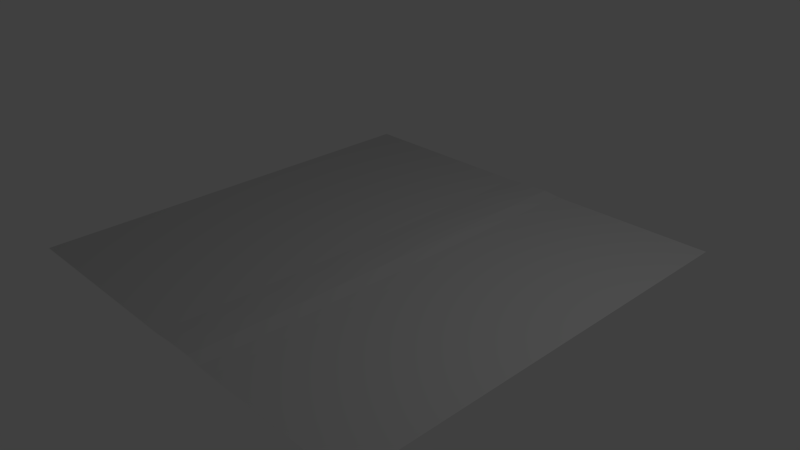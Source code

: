 # Source: carpet.blend  (saved by Blender 2.70.0; exported with 4.5.12 LTS)
import bpy
from mathutils import Matrix  # noqa: F401  (used for matrix-valued properties, if any)

bpy.ops.wm.read_factory_settings(use_empty=True)
scene = bpy.context.scene
scene.name = 'Scene'

# ---- collections
col_collection_1 = bpy.data.collections.new('Collection 1'); scene.collection.children.link(col_collection_1)

# ---- materials (node trees are filled in below, after node groups)
mat_tappeto = bpy.data.materials.new('tappeto')
mat_tappeto.alpha_threshold = 0.0
mat_tappeto.use_transparent_shadow = False
mat_tappeto.diffuse_color = (0.5882, 0.5882, 0.5882, 1.0)
mat_tappeto.specular_color = (0.898, 0.898, 0.898)
mat_tappeto.roughness = 0.5
mat_tappeto.line_color = (0.0, 0.0, 0.0, 1.0)

# ---- material node trees

# ---- world
world_world = bpy.data.worlds.new('World'); scene.world = world_world
world_world.color = (0.05088, 0.05088, 0.05088)
world_world.use_sun_shadow = False
world_world.sun_shadow_jitter_overblur = 0.0
world_world.cycles.sampling_method = 'MANUAL'
world_world.cycles.sample_map_resolution = 256

# ---- cameras
cam_camera = bpy.data.cameras.new('Camera')
cam_camera.clip_end = 100.0
cam_camera.lens = 35.0
cam_camera.sensor_width = 32.0
cam_camera.sensor_height = 18.0
cam_camera.ortho_scale = 7.314
cam_camera.dof.focus_distance = 0.0
cam_camera.dof.aperture_fstop = 128.0

# ---- lights
light_lamp = bpy.data.lights.new('Lamp', 'POINT')
light_lamp.transmission_factor = 0.0
light_lamp.cutoff_distance = 30.0
light_lamp.energy = 100.0
light_lamp.shadow_buffer_clip_start = 1.001
light_lamp.shadow_soft_size = 0.1
light_lamp.shadow_maximum_resolution = 0.006
light_lamp.use_absolute_resolution = True
light_lamp.cycles.use_multiple_importance_sampling = False

# ---- meshes
me_plane06 = bpy.data.meshes.new('Plane06')
me_plane06.from_pydata([(-70.0, -40.0, 0.0), (-65.0, -40.0, 0.0), (-60.0, -40.0, 0.0), (-55.0, -40.0, 0.0), (-50.0, -40.0, 0.0), (-45.0, -40.0, 0.0), (-40.0, -40.0, 0.0), (-35.0, -40.0, 0.0), (-30.0, -40.0, 0.0), (-25.0, -40.0, 0.0), (-20.0, -40.0, 0.0), (-15.0, -40.0, 0.0), (-10.0, -40.0, 0.0), (-5.0, -40.0, 0.0), (0.0, -40.0, 0.3641), (5.0, -40.0, 0.5641), (10.0, -40.0, 0.6641), (15.0, -40.0, 0.1), (20.0, -40.0, 0.0), (25.0, -40.0, 0.0), (30.0, -40.0, 0.0), (35.0, -40.0, 0.0), (40.0, -40.0, 0.0), (45.0, -40.0, 0.0), (50.0, -40.0, 0.0), (55.0, -40.0, 0.0), (60.0, -40.0, 0.0), (65.0, -40.0, 0.0), (70.0, -40.0, 0.0), (-70.0, -35.0, 0.0), (-65.0, -35.0, 0.0), (-60.0, -35.0, 0.0), (-55.0, -35.0, 0.0), (-50.0, -35.0, 0.0), (-45.0, -35.0, 0.0), (-40.0, -35.0, 0.0), (-35.0, -35.0, 0.0), (-30.0, -35.0, 0.0), (-25.0, -35.0, 0.0), (-20.0, -35.0, 0.0), (-15.0, -35.0, 0.0), (-10.0, -35.0, 0.0), (-5.0, -35.0, 0.0), (0.0, -35.0, 0.3641), (5.0, -35.0, 0.5641), (10.0, -35.0, 0.6641), (15.0, -35.0, 0.1), (20.0, -35.0, 0.0), (25.0, -35.0, 0.0), (30.0, -35.0, 0.0), (35.0, -35.0, 0.0), (40.0, -35.0, 0.0), (45.0, -35.0, 0.0), (50.0, -35.0, 0.0), (55.0, -35.0, 0.0), (60.0, -35.0, 0.0), (65.0, -35.0, 0.0), (70.0, -35.0, 0.0), (-70.0, -30.0, 0.0), (-65.0, -30.0, 0.0), (-60.0, -30.0, 0.0), (-55.0, -30.0, 0.0), (-50.0, -30.0, 0.0), (-45.0, -30.0, 0.0), (-40.0, -30.0, 0.0), (-35.0, -30.0, 0.0), (-30.0, -30.0, 0.0), (-25.0, -30.0, 0.0), (-20.0, -30.0, 0.0), (-15.0, -30.0, 0.0), (-10.0, -30.0, 0.0), (-5.0, -30.0, 0.0), (0.0, -30.0, 0.3641), (5.0, -30.0, 0.5641), (10.0, -30.0, 0.6641), (15.0, -30.0, 0.1), (20.0, -30.0, 0.0), (25.0, -30.0, 0.0), (30.0, -30.0, 0.0), (35.0, -30.0, 0.0), (40.0, -30.0, 0.0), (45.0, -30.0, 0.0), (50.0, -30.0, 0.0), (55.0, -30.0, 0.0), (60.0, -30.0, 0.0), (65.0, -30.0, 0.0), (70.0, -30.0, 0.0), (-70.0, -25.0, 0.0), (-65.0, -25.0, 0.0), (-60.0, -25.0, 0.0), (-55.0, -25.0, 0.0), (-50.0, -25.0, 0.0), (-45.0, -25.0, 0.0), (-40.0, -25.0, 0.0), (-35.0, -25.0, 0.0), (-30.0, -25.0, 0.0), (-25.0, -25.0, 0.0), (-20.0, -25.0, 0.0), (-15.0, -25.0, 0.0), (-10.0, -25.0, 0.0), (-5.0, -25.0, 0.0), (0.0, -25.0, 0.3641), (5.0, -25.0, 0.5641), (10.0, -25.0, 0.6641), (15.0, -25.0, 0.1), (20.0, -25.0, 0.0), (25.0, -25.0, 0.0), (30.0, -25.0, 0.0), (35.0, -25.0, 0.0), (40.0, -25.0, 0.0), (45.0, -25.0, 0.0), (50.0, -25.0, 0.0), (55.0, -25.0, 0.0), (60.0, -25.0, 0.0), (65.0, -25.0, 0.0), (70.0, -25.0, 0.0), (-70.0, -20.0, 0.0), (-65.0, -20.0, 0.0), (-60.0, -20.0, 0.0), (-55.0, -20.0, 0.0), (-50.0, -20.0, 0.0), (-45.0, -20.0, 0.0), (-40.0, -20.0, 0.0), (-35.0, -20.0, 0.0), (-30.0, -20.0, 0.0), (-25.0, -20.0, 0.0), (-20.0, -20.0, 0.0), (-15.0, -20.0, 0.0), (-10.0, -20.0, 0.0), (-5.0, -20.0, 0.0), (0.0, -20.0, 0.3641), (5.0, -20.0, 0.5641), (10.0, -20.0, 0.6641), (15.0, -20.0, 0.1), (20.0, -20.0, 0.0), (25.0, -20.0, 0.0), (30.0, -20.0, 0.0), (35.0, -20.0, 0.0), (40.0, -20.0, 0.0), (45.0, -20.0, 0.0), (50.0, -20.0, 0.0), (55.0, -20.0, 0.0), (60.0, -20.0, 0.0), (65.0, -20.0, 0.0), (70.0, -20.0, 0.0), (-70.0, -15.0, 0.0), (-65.0, -15.0, 0.0), (-60.0, -15.0, 0.0), (-55.0, -15.0, 0.0), (-50.0, -15.0, 0.0), (-45.0, -15.0, 0.0), (-40.0, -15.0, 0.0), (-35.0, -15.0, 0.0), (-30.0, -15.0, 0.0), (-25.0, -15.0, 0.0), (-20.0, -15.0, 0.0), (-15.0, -15.0, 0.0), (-10.0, -15.0, 0.0), (-5.0, -15.0, 0.0), (0.0, -15.0, 0.3641), (5.0, -15.0, 0.5641), (10.0, -15.0, 0.6641), (15.0, -15.0, 0.1), (20.0, -15.0, 0.0), (25.0, -15.0, 0.0), (30.0, -15.0, 0.0), (35.0, -15.0, 0.0), (40.0, -15.0, 0.0), (45.0, -15.0, 0.0), (50.0, -15.0, 0.0), (55.0, -15.0, 0.0), (60.0, -15.0, 0.0), (65.0, -15.0, 0.0), (70.0, -15.0, 0.0), (-70.0, -10.0, 0.0), (-65.0, -10.0, 0.0), (-60.0, -10.0, 0.0), (-55.0, -10.0, 0.0), (-50.0, -10.0, 0.0), (-45.0, -10.0, 0.0), (-40.0, -10.0, 0.0), (-35.0, -10.0, 0.0), (-30.0, -10.0, 0.0), (-25.0, -10.0, 0.0), (-20.0, -10.0, 0.0), (-15.0, -10.0, 0.0), (-10.0, -10.0, 0.0), (-5.0, -10.0, 0.0), (0.0, -10.0, 0.3641), (5.0, -10.0, 0.5641), (10.0, -10.0, 0.6641), (15.0, -10.0, 0.1), (20.0, -10.0, 0.0), (25.0, -10.0, 0.0), (30.0, -10.0, 0.0), (35.0, -10.0, 0.0), (40.0, -10.0, 0.0), (45.0, -10.0, 0.0), (50.0, -10.0, 0.0), (55.0, -10.0, 0.0), (60.0, -10.0, 0.0), (65.0, -10.0, 0.0), (70.0, -10.0, 0.0), (-70.0, -5.0, 0.0), (-65.0, -5.0, 0.0), (-60.0, -5.0, 0.0), (-55.0, -5.0, 0.0), (-50.0, -5.0, 0.0), (-45.0, -5.0, 0.0), (-40.0, -5.0, 0.0), (-35.0, -5.0, 0.0), (-30.0, -5.0, 0.0), (-25.0, -5.0, 0.0), (-20.0, -5.0, 0.0), (-15.0, -5.0, 0.0), (-10.0, -5.0, 0.0), (-5.0, -5.0, 0.0), (0.0, -5.0, 0.3641), (5.0, -5.0, 0.5641), (10.0, -5.0, 0.6641), (15.0, -5.0, 0.1), (20.0, -5.0, 0.0), (25.0, -5.0, 0.0), (30.0, -5.0, 0.0), (35.0, -5.0, 0.0), (40.0, -5.0, 0.0), (45.0, -5.0, 0.0), (50.0, -5.0, 0.0), (55.0, -5.0, 0.0), (60.0, -5.0, 0.0), (65.0, -5.0, 0.0), (70.0, -5.0, 0.0), (-70.0, 0.0, 0.0), (-65.0, 0.0, 0.0), (-60.0, 0.0, 0.0), (-55.0, 0.0, 0.0), (-50.0, 0.0, 0.0), (-45.0, 0.0, 0.0), (-40.0, 0.0, 0.0), (-35.0, 0.0, 0.0), (-30.0, 0.0, 0.0), (-25.0, 0.0, 0.0), (-20.0, 0.0, 0.0), (-15.0, 0.0, 0.0), (-10.0, 0.0, 0.0), (-5.0, 0.0, 0.0), (0.0, 0.0, 0.3641), (5.0, 0.0, 0.5641), (10.0, 0.0, 0.6641), (15.0, 0.0, 0.1), (20.0, 0.0, 0.0), (25.0, 0.0, 0.0), (30.0, 0.0, 0.0), (35.0, 0.0, 0.0), (40.0, 0.0, 0.0), (45.0, 0.0, 0.0), (50.0, 0.0, 0.0), (55.0, 0.0, 0.0), (60.0, 0.0, 0.0), (65.0, 0.0, 0.0), (70.0, 0.0, 0.0), (-70.0, 5.0, 0.0), (-65.0, 5.0, 0.0), (-60.0, 5.0, 0.0), (-55.0, 5.0, 0.0), (-50.0, 5.0, 0.0), (-45.0, 5.0, 0.0), (-40.0, 5.0, 0.0), (-35.0, 5.0, 0.0), (-30.0, 5.0, 0.0), (-25.0, 5.0, 0.0), (-20.0, 5.0, 0.0), (-15.0, 5.0, 0.0), (-10.0, 5.0, 0.0), (-5.0, 5.0, 0.0), (0.0, 5.0, 0.3641), (5.0, 5.0, 0.5641), (10.0, 5.0, 0.6641), (15.0, 5.0, 0.1), (20.0, 5.0, 0.0), (25.0, 5.0, 0.0), (30.0, 5.0, 0.0), (35.0, 5.0, 0.0), (40.0, 5.0, 0.0), (45.0, 5.0, 0.0), (50.0, 5.0, 0.0), (55.0, 5.0, 0.0), (60.0, 5.0, 0.0), (65.0, 5.0, 0.0), (70.0, 5.0, 0.0), (-70.0, 10.0, 0.0), (-65.0, 10.0, 0.0), (-60.0, 10.0, 0.0), (-55.0, 10.0, 0.0), (-50.0, 10.0, 0.0), (-45.0, 10.0, 0.0), (-40.0, 10.0, 0.0), (-35.0, 10.0, 0.0), (-30.0, 10.0, 0.0), (-25.0, 10.0, 0.0), (-20.0, 10.0, 0.0), (-15.0, 10.0, 0.0), (-10.0, 10.0, 0.0), (-5.0, 10.0, 0.0), (0.0, 10.0, 0.3641), (5.0, 10.0, 0.5641), (10.0, 10.0, 0.6641), (15.0, 10.0, 0.1), (20.0, 10.0, 0.0), (25.0, 10.0, 0.0), (30.0, 10.0, 0.0), (35.0, 10.0, 0.0), (40.0, 10.0, 0.0), (45.0, 10.0, 0.0), (50.0, 10.0, 0.0), (55.0, 10.0, 0.0), (60.0, 10.0, 0.0), (65.0, 10.0, 0.0), (70.0, 10.0, 0.0), (-70.0, 15.0, 0.0), (-65.0, 15.0, 0.0), (-60.0, 15.0, 0.0), (-55.0, 15.0, 0.0), (-50.0, 15.0, 0.0), (-45.0, 15.0, 0.0), (-40.0, 15.0, 0.0), (-35.0, 15.0, 0.0), (-30.0, 15.0, 0.0), (-25.0, 15.0, 0.0), (-20.0, 15.0, 0.0), (-15.0, 15.0, 0.0), (-10.0, 15.0, 0.0), (-5.0, 15.0, 0.0), (0.0, 15.0, 0.3641), (5.0, 15.0, 0.5641), (10.0, 15.0, 0.6641), (15.0, 15.0, 0.1), (20.0, 15.0, 0.0), (25.0, 15.0, 0.0), (30.0, 15.0, 0.0), (35.0, 15.0, 0.0), (40.0, 15.0, 0.0), (45.0, 15.0, 0.0), (50.0, 15.0, 0.0), (55.0, 15.0, 0.0), (60.0, 15.0, 0.0), (65.0, 15.0, 0.0), (70.0, 15.0, 0.0), (-70.0, 20.0, 0.0), (-65.0, 20.0, 0.0), (-60.0, 20.0, 0.0), (-55.0, 20.0, 0.0), (-50.0, 20.0, 0.0), (-45.0, 20.0, 0.0), (-40.0, 20.0, 0.0), (-35.0, 20.0, 0.0), (-30.0, 20.0, 0.0), (-25.0, 20.0, 0.0), (-20.0, 20.0, 0.0), (-15.0, 20.0, 0.0), (-10.0, 20.0, 0.0), (-5.0, 20.0, 0.0), (0.0, 20.0, 0.3641), (5.0, 20.0, 0.5641), (10.0, 20.0, 0.6641), (15.0, 20.0, 0.1), (20.0, 20.0, 0.0), (25.0, 20.0, 0.0), (30.0, 20.0, 0.0), (35.0, 20.0, 0.0), (40.0, 20.0, 0.0), (45.0, 20.0, 0.0), (50.0, 20.0, 0.0), (55.0, 20.0, 0.0), (60.0, 20.0, 0.0), (65.0, 20.0, 0.0), (70.0, 20.0, 0.0), (-70.0, 25.0, 0.0), (-65.0, 25.0, 0.0), (-60.0, 25.0, 0.0), (-55.0, 25.0, 0.0), (-50.0, 25.0, 0.0), (-45.0, 25.0, 0.0), (-40.0, 25.0, 0.0), (-35.0, 25.0, 0.0), (-30.0, 25.0, 0.0), (-25.0, 25.0, 0.0), (-20.0, 25.0, 0.0), (-15.0, 25.0, 0.0), (-10.0, 25.0, 0.0), (-5.0, 25.0, 0.0), (0.0, 25.0, 0.3641), (5.0, 25.0, 0.5641), (10.0, 25.0, 0.6641), (15.0, 25.0, 0.1), (20.0, 25.0, 0.0), (25.0, 25.0, 0.0), (30.0, 25.0, 0.0), (35.0, 25.0, 0.0), (40.0, 25.0, 0.0), (45.0, 25.0, 0.0), (50.0, 25.0, 0.0), (55.0, 25.0, 0.0), (60.0, 25.0, 0.0), (65.0, 25.0, 0.0), (70.0, 25.0, 0.0), (-70.0, 30.0, 0.0), (-65.0, 30.0, 0.0), (-60.0, 30.0, 0.0), (-55.0, 30.0, 0.0), (-50.0, 30.0, 0.0), (-45.0, 30.0, 0.0), (-40.0, 30.0, 0.0), (-35.0, 30.0, 0.0), (-30.0, 30.0, 0.0), (-25.0, 30.0, 0.0), (-20.0, 30.0, 0.0), (-15.0, 30.0, 0.0), (-10.0, 30.0, 0.0), (-5.0, 30.0, 0.0), (0.0, 30.0, 0.3641), (5.0, 30.0, 0.5641), (10.0, 30.0, 0.6641), (15.0, 30.0, 0.1), (20.0, 30.0, 0.0), (25.0, 30.0, 0.0), (30.0, 30.0, 0.0), (35.0, 30.0, 0.0), (40.0, 30.0, 0.0), (45.0, 30.0, 0.0), (50.0, 30.0, 0.0), (55.0, 30.0, 0.0), (60.0, 30.0, 0.0), (65.0, 30.0, 0.0), (70.0, 30.0, 0.0), (-70.0, 35.0, 0.0), (-65.0, 35.0, 0.0), (-60.0, 35.0, 0.0), (-55.0, 35.0, 0.0), (-50.0, 35.0, 0.0), (-45.0, 35.0, 0.0), (-40.0, 35.0, 0.0), (-35.0, 35.0, 0.0), (-30.0, 35.0, 0.0), (-25.0, 35.0, 0.0), (-20.0, 35.0, 0.0), (-15.0, 35.0, 0.0), (-10.0, 35.0, 0.0), (-5.0, 35.0, 0.0), (0.0, 35.0, 0.3641), (5.0, 35.0, 0.5641), (10.0, 35.0, 0.6641), (15.0, 35.0, 0.1), (20.0, 35.0, 0.0), (25.0, 35.0, 0.0), (30.0, 35.0, 0.0), (35.0, 35.0, 0.0), (40.0, 35.0, 0.0), (45.0, 35.0, 0.0), (50.0, 35.0, 0.0), (55.0, 35.0, 0.0), (60.0, 35.0, 0.0), (65.0, 35.0, 0.0), (70.0, 35.0, 0.0), (-70.0, 40.0, 0.0), (-65.0, 40.0, 0.0), (-60.0, 40.0, 0.0), (-55.0, 40.0, 0.0), (-50.0, 40.0, 0.0), (-45.0, 40.0, 0.0), (-40.0, 40.0, 0.0), (-35.0, 40.0, 0.0), (-30.0, 40.0, 0.0), (-25.0, 40.0, 0.0), (-20.0, 40.0, 0.0), (-15.0, 40.0, 0.0), (-10.0, 40.0, 0.0), (-5.0, 40.0, 0.0), (0.0, 40.0, 0.3641), (5.0, 40.0, 0.5641), (10.0, 40.0, 0.6641), (15.0, 40.0, 0.1), (20.0, 40.0, 0.0), (25.0, 40.0, 0.0), (30.0, 40.0, 0.0), (35.0, 40.0, 0.0), (40.0, 40.0, 0.0), (45.0, 40.0, 0.0), (50.0, 40.0, 0.0), (55.0, 40.0, 0.0), (60.0, 40.0, 0.0), (65.0, 40.0, 0.0), (70.0, 40.0, 0.0)], [], [(29, 0, 30), (0, 1, 30), (30, 1, 31), (2, 31, 1), (31, 2, 32), (3, 32, 2), (32, 3, 33), (4, 33, 3), (33, 4, 34), (5, 34, 4), (34, 5, 35), (6, 35, 5), (35, 6, 36), (7, 36, 6), (36, 7, 37), (8, 37, 7), (37, 8, 38), (9, 38, 8), (38, 9, 39), (10, 39, 9), (39, 10, 40), (11, 40, 10), (40, 11, 41), (12, 41, 11), (41, 12, 42), (13, 42, 12), (42, 13, 43), (14, 43, 13), (43, 14, 44), (15, 44, 14), (44, 15, 45), (16, 45, 15), (45, 16, 46), (17, 46, 16), (46, 17, 47), (18, 47, 17), (47, 18, 48), (19, 48, 18), (48, 19, 49), (20, 49, 19), (49, 20, 50), (21, 50, 20), (50, 21, 51), (22, 51, 21), (51, 22, 52), (23, 52, 22), (52, 23, 53), (24, 53, 23), (53, 24, 54), (25, 54, 24), (54, 25, 55), (26, 55, 25), (55, 26, 56), (27, 56, 26), (56, 27, 57), (28, 57, 27), (58, 29, 59), (30, 59, 29), (59, 30, 60), (31, 60, 30), (60, 31, 61), (32, 61, 31), (61, 32, 62), (33, 62, 32), (62, 33, 63), (34, 63, 33), (63, 34, 64), (35, 64, 34), (64, 35, 65), (36, 65, 35), (65, 36, 66), (37, 66, 36), (66, 37, 67), (38, 67, 37), (67, 38, 68), (39, 68, 38), (68, 39, 69), (40, 69, 39), (69, 40, 70), (41, 70, 40), (70, 41, 71), (42, 71, 41), (71, 42, 72), (43, 72, 42), (72, 43, 73), (44, 73, 43), (73, 44, 74), (45, 74, 44), (74, 45, 75), (46, 75, 45), (75, 46, 76), (47, 76, 46), (76, 47, 77), (48, 77, 47), (77, 48, 78), (49, 78, 48), (78, 49, 79), (50, 79, 49), (79, 50, 80), (51, 80, 50), (80, 51, 81), (52, 81, 51), (81, 52, 82), (53, 82, 52), (82, 53, 83), (54, 83, 53), (83, 54, 84), (55, 84, 54), (84, 55, 85), (56, 85, 55), (85, 56, 86), (57, 86, 56), (87, 58, 88), (59, 88, 58), (88, 59, 89), (60, 89, 59), (89, 60, 90), (61, 90, 60), (90, 61, 91), (62, 91, 61), (91, 62, 92), (63, 92, 62), (92, 63, 93), (64, 93, 63), (93, 64, 94), (65, 94, 64), (94, 65, 95), (66, 95, 65), (95, 66, 96), (67, 96, 66), (96, 67, 97), (68, 97, 67), (97, 68, 98), (69, 98, 68), (98, 69, 99), (70, 99, 69), (99, 70, 100), (71, 100, 70), (100, 71, 101), (72, 101, 71), (101, 72, 102), (73, 102, 72), (102, 73, 103), (74, 103, 73), (103, 74, 104), (75, 104, 74), (104, 75, 105), (76, 105, 75), (105, 76, 106), (77, 106, 76), (106, 77, 107), (78, 107, 77), (107, 78, 108), (79, 108, 78), (108, 79, 109), (80, 109, 79), (109, 80, 110), (81, 110, 80), (110, 81, 111), (82, 111, 81), (111, 82, 112), (83, 112, 82), (112, 83, 113), (84, 113, 83), (113, 84, 114), (85, 114, 84), (114, 85, 115), (86, 115, 85), (116, 87, 117), (88, 117, 87), (117, 88, 118), (89, 118, 88), (118, 89, 119), (90, 119, 89), (119, 90, 120), (91, 120, 90), (120, 91, 121), (92, 121, 91), (121, 92, 122), (93, 122, 92), (122, 93, 123), (94, 123, 93), (123, 94, 124), (95, 124, 94), (124, 95, 125), (96, 125, 95), (125, 96, 126), (97, 126, 96), (126, 97, 127), (98, 127, 97), (127, 98, 128), (99, 128, 98), (128, 99, 129), (100, 129, 99), (129, 100, 130), (101, 130, 100), (130, 101, 131), (102, 131, 101), (131, 102, 132), (103, 132, 102), (132, 103, 133), (104, 133, 103), (133, 104, 134), (105, 134, 104), (134, 105, 135), (106, 135, 105), (135, 106, 136), (107, 136, 106), (136, 107, 137), (108, 137, 107), (137, 108, 138), (109, 138, 108), (138, 109, 139), (110, 139, 109), (139, 110, 140), (111, 140, 110), (140, 111, 141), (112, 141, 111), (141, 112, 142), (113, 142, 112), (142, 113, 143), (114, 143, 113), (143, 114, 144), (115, 144, 114), (145, 116, 146), (117, 146, 116), (146, 117, 147), (118, 147, 117), (147, 118, 148), (119, 148, 118), (148, 119, 149), (120, 149, 119), (149, 120, 150), (121, 150, 120), (150, 121, 151), (122, 151, 121), (151, 122, 152), (123, 152, 122), (152, 123, 153), (124, 153, 123), (153, 124, 154), (125, 154, 124), (154, 125, 155), (126, 155, 125), (155, 126, 156), (127, 156, 126), (156, 127, 157), (128, 157, 127), (157, 128, 158), (129, 158, 128), (158, 129, 159), (130, 159, 129), (159, 130, 160), (131, 160, 130), (160, 131, 161), (132, 161, 131), (161, 132, 162), (133, 162, 132), (162, 133, 163), (134, 163, 133), (163, 134, 164), (135, 164, 134), (164, 135, 165), (136, 165, 135), (165, 136, 166), (137, 166, 136), (166, 137, 167), (138, 167, 137), (167, 138, 168), (139, 168, 138), (168, 139, 169), (140, 169, 139), (169, 140, 170), (141, 170, 140), (170, 141, 171), (142, 171, 141), (171, 142, 172), (143, 172, 142), (172, 143, 173), (144, 173, 143), (174, 145, 175), (146, 175, 145), (175, 146, 176), (147, 176, 146), (176, 147, 177), (148, 177, 147), (177, 148, 178), (149, 178, 148), (178, 149, 179), (150, 179, 149), (179, 150, 180), (151, 180, 150), (180, 151, 181), (152, 181, 151), (181, 152, 182), (153, 182, 152), (182, 153, 183), (154, 183, 153), (183, 154, 184), (155, 184, 154), (184, 155, 185), (156, 185, 155), (185, 156, 186), (157, 186, 156), (186, 157, 187), (158, 187, 157), (187, 158, 188), (159, 188, 158), (188, 159, 189), (160, 189, 159), (189, 160, 190), (161, 190, 160), (190, 161, 191), (162, 191, 161), (191, 162, 192), (163, 192, 162), (192, 163, 193), (164, 193, 163), (193, 164, 194), (165, 194, 164), (194, 165, 195), (166, 195, 165), (195, 166, 196), (167, 196, 166), (196, 167, 197), (168, 197, 167), (197, 168, 198), (169, 198, 168), (198, 169, 199), (170, 199, 169), (199, 170, 200), (171, 200, 170), (200, 171, 201), (172, 201, 171), (201, 172, 202), (173, 202, 172), (203, 174, 204), (175, 204, 174), (204, 175, 205), (176, 205, 175), (205, 176, 206), (177, 206, 176), (206, 177, 207), (178, 207, 177), (207, 178, 208), (179, 208, 178), (208, 179, 209), (180, 209, 179), (209, 180, 210), (181, 210, 180), (210, 181, 211), (182, 211, 181), (211, 182, 212), (183, 212, 182), (212, 183, 213), (184, 213, 183), (213, 184, 214), (185, 214, 184), (214, 185, 215), (186, 215, 185), (215, 186, 216), (187, 216, 186), (216, 187, 217), (188, 217, 187), (217, 188, 218), (189, 218, 188), (218, 189, 219), (190, 219, 189), (219, 190, 220), (191, 220, 190), (220, 191, 221), (192, 221, 191), (221, 192, 222), (193, 222, 192), (222, 193, 223), (194, 223, 193), (223, 194, 224), (195, 224, 194), (224, 195, 225), (196, 225, 195), (225, 196, 226), (197, 226, 196), (226, 197, 227), (198, 227, 197), (227, 198, 228), (199, 228, 198), (228, 199, 229), (200, 229, 199), (229, 200, 230), (201, 230, 200), (230, 201, 231), (202, 231, 201), (232, 203, 233), (204, 233, 203), (233, 204, 234), (205, 234, 204), (234, 205, 235), (206, 235, 205), (235, 206, 236), (207, 236, 206), (236, 207, 237), (208, 237, 207), (237, 208, 238), (209, 238, 208), (238, 209, 239), (210, 239, 209), (239, 210, 240), (211, 240, 210), (240, 211, 241), (212, 241, 211), (241, 212, 242), (213, 242, 212), (242, 213, 243), (214, 243, 213), (243, 214, 244), (215, 244, 214), (244, 215, 245), (216, 245, 215), (245, 216, 246), (217, 246, 216), (246, 217, 247), (218, 247, 217), (247, 218, 248), (219, 248, 218), (248, 219, 249), (220, 249, 219), (249, 220, 250), (221, 250, 220), (250, 221, 251), (222, 251, 221), (251, 222, 252), (223, 252, 222), (252, 223, 253), (224, 253, 223), (253, 224, 254), (225, 254, 224), (254, 225, 255), (226, 255, 225), (255, 226, 256), (227, 256, 226), (256, 227, 257), (228, 257, 227), (257, 228, 258), (229, 258, 228), (258, 229, 259), (230, 259, 229), (259, 230, 260), (231, 260, 230), (261, 232, 262), (233, 262, 232), (262, 233, 263), (234, 263, 233), (263, 234, 264), (235, 264, 234), (264, 235, 265), (236, 265, 235), (265, 236, 266), (237, 266, 236), (266, 237, 267), (238, 267, 237), (267, 238, 268), (239, 268, 238), (268, 239, 269), (240, 269, 239), (269, 240, 270), (241, 270, 240), (270, 241, 271), (242, 271, 241), (271, 242, 272), (243, 272, 242), (272, 243, 273), (244, 273, 243), (273, 244, 274), (245, 274, 244), (274, 245, 275), (246, 275, 245), (275, 246, 276), (247, 276, 246), (276, 247, 277), (248, 277, 247), (277, 248, 278), (249, 278, 248), (278, 249, 279), (250, 279, 249), (279, 250, 280), (251, 280, 250), (280, 251, 281), (252, 281, 251), (281, 252, 282), (253, 282, 252), (282, 253, 283), (254, 283, 253), (283, 254, 284), (255, 284, 254), (284, 255, 285), (256, 285, 255), (285, 256, 286), (257, 286, 256), (286, 257, 287), (258, 287, 257), (287, 258, 288), (259, 288, 258), (288, 259, 289), (260, 289, 259), (290, 261, 291), (262, 291, 261), (291, 262, 292), (263, 292, 262), (292, 263, 293), (264, 293, 263), (293, 264, 294), (265, 294, 264), (294, 265, 295), (266, 295, 265), (295, 266, 296), (267, 296, 266), (296, 267, 297), (268, 297, 267), (297, 268, 298), (269, 298, 268), (298, 269, 299), (270, 299, 269), (299, 270, 300), (271, 300, 270), (300, 271, 301), (272, 301, 271), (301, 272, 302), (273, 302, 272), (302, 273, 303), (274, 303, 273), (303, 274, 304), (275, 304, 274), (304, 275, 305), (276, 305, 275), (305, 276, 306), (277, 306, 276), (306, 277, 307), (278, 307, 277), (307, 278, 308), (279, 308, 278), (308, 279, 309), (280, 309, 279), (309, 280, 310), (281, 310, 280), (310, 281, 311), (282, 311, 281), (311, 282, 312), (283, 312, 282), (312, 283, 313), (284, 313, 283), (313, 284, 314), (285, 314, 284), (314, 285, 315), (286, 315, 285), (315, 286, 316), (287, 316, 286), (316, 287, 317), (288, 317, 287), (317, 288, 318), (289, 318, 288), (319, 290, 320), (291, 320, 290), (320, 291, 321), (292, 321, 291), (321, 292, 322), (293, 322, 292), (322, 293, 323), (294, 323, 293), (323, 294, 324), (295, 324, 294), (324, 295, 325), (296, 325, 295), (325, 296, 326), (297, 326, 296), (326, 297, 327), (298, 327, 297), (327, 298, 328), (299, 328, 298), (328, 299, 329), (300, 329, 299), (329, 300, 330), (301, 330, 300), (330, 301, 331), (302, 331, 301), (331, 302, 332), (303, 332, 302), (332, 303, 333), (304, 333, 303), (333, 304, 334), (305, 334, 304), (334, 305, 335), (306, 335, 305), (335, 306, 336), (307, 336, 306), (336, 307, 337), (308, 337, 307), (337, 308, 338), (309, 338, 308), (338, 309, 339), (310, 339, 309), (339, 310, 340), (311, 340, 310), (340, 311, 341), (312, 341, 311), (341, 312, 342), (313, 342, 312), (342, 313, 343), (314, 343, 313), (343, 314, 344), (315, 344, 314), (344, 315, 345), (316, 345, 315), (345, 316, 346), (317, 346, 316), (346, 317, 347), (318, 347, 317), (348, 319, 349), (320, 349, 319), (349, 320, 350), (321, 350, 320), (350, 321, 351), (322, 351, 321), (351, 322, 352), (323, 352, 322), (352, 323, 353), (324, 353, 323), (353, 324, 354), (325, 354, 324), (354, 325, 355), (326, 355, 325), (355, 326, 356), (327, 356, 326), (356, 327, 357), (328, 357, 327), (357, 328, 358), (329, 358, 328), (358, 329, 359), (330, 359, 329), (359, 330, 360), (331, 360, 330), (360, 331, 361), (332, 361, 331), (361, 332, 362), (333, 362, 332), (362, 333, 363), (334, 363, 333), (363, 334, 364), (335, 364, 334), (364, 335, 365), (336, 365, 335), (365, 336, 366), (337, 366, 336), (366, 337, 367), (338, 367, 337), (367, 338, 368), (339, 368, 338), (368, 339, 369), (340, 369, 339), (369, 340, 370), (341, 370, 340), (370, 341, 371), (342, 371, 341), (371, 342, 372), (343, 372, 342), (372, 343, 373), (344, 373, 343), (373, 344, 374), (345, 374, 344), (374, 345, 375), (346, 375, 345), (375, 346, 376), (347, 376, 346), (377, 348, 378), (349, 378, 348), (378, 349, 379), (350, 379, 349), (379, 350, 380), (351, 380, 350), (380, 351, 381), (352, 381, 351), (381, 352, 382), (353, 382, 352), (382, 353, 383), (354, 383, 353), (383, 354, 384), (355, 384, 354), (384, 355, 385), (356, 385, 355), (385, 356, 386), (357, 386, 356), (386, 357, 387), (358, 387, 357), (387, 358, 388), (359, 388, 358), (388, 359, 389), (360, 389, 359), (389, 360, 390), (361, 390, 360), (390, 361, 391), (362, 391, 361), (391, 362, 392), (363, 392, 362), (392, 363, 393), (364, 393, 363), (393, 364, 394), (365, 394, 364), (394, 365, 395), (366, 395, 365), (395, 366, 396), (367, 396, 366), (396, 367, 397), (368, 397, 367), (397, 368, 398), (369, 398, 368), (398, 369, 399), (370, 399, 369), (399, 370, 400), (371, 400, 370), (400, 371, 401), (372, 401, 371), (401, 372, 402), (373, 402, 372), (402, 373, 403), (374, 403, 373), (403, 374, 404), (375, 404, 374), (404, 375, 405), (376, 405, 375), (406, 377, 407), (378, 407, 377), (407, 378, 408), (379, 408, 378), (408, 379, 409), (380, 409, 379), (409, 380, 410), (381, 410, 380), (410, 381, 411), (382, 411, 381), (411, 382, 412), (383, 412, 382), (412, 383, 413), (384, 413, 383), (413, 384, 414), (385, 414, 384), (414, 385, 415), (386, 415, 385), (415, 386, 416), (387, 416, 386), (416, 387, 417), (388, 417, 387), (417, 388, 418), (389, 418, 388), (418, 389, 419), (390, 419, 389), (419, 390, 420), (391, 420, 390), (420, 391, 421), (392, 421, 391), (421, 392, 422), (393, 422, 392), (422, 393, 423), (394, 423, 393), (423, 394, 424), (395, 424, 394), (424, 395, 425), (396, 425, 395), (425, 396, 426), (397, 426, 396), (426, 397, 427), (398, 427, 397), (427, 398, 428), (399, 428, 398), (428, 399, 429), (400, 429, 399), (429, 400, 430), (401, 430, 400), (430, 401, 431), (402, 431, 401), (431, 402, 432), (403, 432, 402), (432, 403, 433), (404, 433, 403), (433, 404, 434), (405, 434, 404), (435, 406, 436), (407, 436, 406), (436, 407, 437), (408, 437, 407), (437, 408, 438), (409, 438, 408), (438, 409, 439), (410, 439, 409), (439, 410, 440), (411, 440, 410), (440, 411, 441), (412, 441, 411), (441, 412, 442), (413, 442, 412), (442, 413, 443), (414, 443, 413), (443, 414, 444), (415, 444, 414), (444, 415, 445), (416, 445, 415), (445, 416, 446), (417, 446, 416), (446, 417, 447), (418, 447, 417), (447, 418, 448), (419, 448, 418), (448, 419, 449), (420, 449, 419), (449, 420, 450), (421, 450, 420), (450, 421, 451), (422, 451, 421), (451, 422, 452), (423, 452, 422), (452, 423, 453), (424, 453, 423), (453, 424, 454), (425, 454, 424), (454, 425, 455), (426, 455, 425), (455, 426, 456), (427, 456, 426), (456, 427, 457), (428, 457, 427), (457, 428, 458), (429, 458, 428), (458, 429, 459), (430, 459, 429), (459, 430, 460), (431, 460, 430), (460, 431, 461), (432, 461, 431), (461, 432, 462), (433, 462, 432), (462, 433, 463), (434, 463, 433), (464, 435, 465), (436, 465, 435), (465, 436, 466), (437, 466, 436), (466, 437, 467), (438, 467, 437), (467, 438, 468), (439, 468, 438), (468, 439, 469), (440, 469, 439), (469, 440, 470), (441, 470, 440), (470, 441, 471), (442, 471, 441), (471, 442, 472), (443, 472, 442), (472, 443, 473), (444, 473, 443), (473, 444, 474), (445, 474, 444), (474, 445, 475), (446, 475, 445), (475, 446, 476), (447, 476, 446), (476, 447, 477), (448, 477, 447), (477, 448, 478), (449, 478, 448), (478, 449, 479), (450, 479, 449), (479, 450, 480), (451, 480, 450), (480, 451, 481), (452, 481, 451), (481, 452, 482), (453, 482, 452), (482, 453, 483), (454, 483, 453), (483, 454, 484), (455, 484, 454), (484, 455, 485), (456, 485, 455), (485, 456, 486), (457, 486, 456), (486, 457, 487), (458, 487, 457), (487, 458, 488), (459, 488, 458), (488, 459, 489), (460, 489, 459), (489, 460, 490), (461, 490, 460), (490, 461, 491), (462, 491, 461), (491, 462, 492), (463, 492, 462)])
_uv = me_plane06.uv_layers.new(name='UVMap')
_uv.uv.foreach_set('vector', [0.0004995, 0.06294, 0.0004995, 0.0004999, 0.03618, 0.06294, 0.0004995, 0.0004999, 0.03618, 0.0004999, 0.03618, 0.06294, 0.03618, 0.06294, 0.03618, 0.0004999, 0.07186, 0.06294, 0.07186, 0.0004999, 0.07186, 0.06294, 0.03618, 0.0004999, 0.07186, 0.06294, 0.07186, 0.0004999, 0.1075, 0.06294, 0.1075, 0.0004999, 0.1075, 0.06294, 0.07186, 0.0004999, 0.1075, 0.06294, 0.1075, 0.0004999, 0.1432, 0.06294, 0.1432, 0.0004998, 0.1432, 0.06294, 0.1075, 0.0004999, 0.1432, 0.06294, 0.1432, 0.0004998, 0.1789, 0.06294, 0.1789, 0.0004998, 0.1789, 0.06294, 0.1432, 0.0004998, 0.1789, 0.06294, 0.1789, 0.0004998, 0.2146, 0.06294, 0.2146, 0.0004998, 0.2146, 0.06294, 0.1789, 0.0004998, 0.2146, 0.06294, 0.2146, 0.0004998, 0.2502, 0.06294, 0.2502, 0.0004998, 0.2502, 0.06294, 0.2146, 0.0004998, 0.2502, 0.06294, 0.2502, 0.0004998, 0.2859, 0.06294, 0.2859, 0.0004998, 0.2859, 0.06294, 0.2502, 0.0004998, 0.2859, 0.06294, 0.2859, 0.0004998, 0.3216, 0.06294, 0.3216, 0.0004998, 0.3216, 0.06294, 0.2859, 0.0004998, 0.3216, 0.06294, 0.3216, 0.0004998, 0.3573, 0.06294, 0.3573, 0.0004998, 0.3573, 0.06294, 0.3216, 0.0004998, 0.3573, 0.06294, 0.3573, 0.0004998, 0.393, 0.06294, 0.393, 0.0004998, 0.393, 0.06294, 0.3573, 0.0004998, 0.393, 0.06294, 0.393, 0.0004998, 0.4286, 0.06294, 0.4286, 0.0004997, 0.4286, 0.06294, 0.393, 0.0004998, 0.4286, 0.06294, 0.4286, 0.0004997, 0.4643, 0.06294, 0.4643, 0.0004997, 0.4643, 0.06294, 0.4286, 0.0004997, 0.4643, 0.06294, 0.4643, 0.0004997, 0.5, 0.06294, 0.5, 0.0004997, 0.5, 0.06294, 0.4643, 0.0004997, 0.5, 0.06294, 0.5, 0.0004997, 0.5357, 0.06294, 0.5357, 0.0004997, 0.5357, 0.06294, 0.5, 0.0004997, 0.5357, 0.06294, 0.5357, 0.0004997, 0.5714, 0.06294, 0.5714, 0.0004997, 0.5714, 0.06294, 0.5357, 0.0004997, 0.5714, 0.06294, 0.5714, 0.0004997, 0.607, 0.06294, 0.607, 0.0004997, 0.607, 0.06294, 0.5714, 0.0004997, 0.607, 0.06294, 0.607, 0.0004997, 0.6427, 0.06294, 0.6427, 0.0004996, 0.6427, 0.06294, 0.607, 0.0004997, 0.6427, 0.06294, 0.6427, 0.0004996, 0.6784, 0.06294, 0.6784, 0.0004996, 0.6784, 0.06294, 0.6427, 0.0004996, 0.6784, 0.06294, 0.6784, 0.0004996, 0.7141, 0.06294, 0.7141, 0.0004996, 0.7141, 0.06294, 0.6784, 0.0004996, 0.7141, 0.06294, 0.7141, 0.0004996, 0.7498, 0.06294, 0.7498, 0.0004996, 0.7498, 0.06294, 0.7141, 0.0004996, 0.7498, 0.06294, 0.7498, 0.0004996, 0.7854, 0.06294, 0.7854, 0.0004996, 0.7854, 0.06294, 0.7498, 0.0004996, 0.7854, 0.06294, 0.7854, 0.0004996, 0.8211, 0.06294, 0.8211, 0.0004996, 0.8211, 0.06294, 0.7854, 0.0004996, 0.8211, 0.06294, 0.8211, 0.0004996, 0.8568, 0.06294, 0.8568, 0.0004995, 0.8568, 0.06294, 0.8211, 0.0004996, 0.8568, 0.06294, 0.8568, 0.0004995, 0.8925, 0.06294, 0.8925, 0.0004995, 0.8925, 0.06294, 0.8568, 0.0004995, 0.8925, 0.06294, 0.8925, 0.0004995, 0.9281, 0.06294, 0.9281, 0.0004995, 0.9281, 0.06294, 0.8925, 0.0004995, 0.9281, 0.06294, 0.9281, 0.0004995, 0.9638, 0.06294, 0.9638, 0.0004995, 0.9638, 0.06294, 0.9281, 0.0004995, 0.9638, 0.06294, 0.9638, 0.0004995, 0.9995, 0.06294, 0.9995, 0.0004995, 0.9995, 0.06294, 0.9638, 0.0004995, 0.0004995, 0.1254, 0.0004995, 0.06294, 0.03618, 0.1254, 0.03618, 0.06294, 0.03618, 0.1254, 0.0004995, 0.06294, 0.03618, 0.1254, 0.03618, 0.06294, 0.07186, 0.1254, 0.07186, 0.06294, 0.07186, 0.1254, 0.03618, 0.06294, 0.07186, 0.1254, 0.07186, 0.06294, 0.1075, 0.1254, 0.1075, 0.06294, 0.1075, 0.1254, 0.07186, 0.06294, 0.1075, 0.1254, 0.1075, 0.06294, 0.1432, 0.1254, 0.1432, 0.06294, 0.1432, 0.1254, 0.1075, 0.06294, 0.1432, 0.1254, 0.1432, 0.06294, 0.1789, 0.1254, 0.1789, 0.06294, 0.1789, 0.1254, 0.1432, 0.06294, 0.1789, 0.1254, 0.1789, 0.06294, 0.2146, 0.1254, 0.2146, 0.06294, 0.2146, 0.1254, 0.1789, 0.06294, 0.2146, 0.1254, 0.2146, 0.06294, 0.2502, 0.1254, 0.2502, 0.06294, 0.2502, 0.1254, 0.2146, 0.06294, 0.2502, 0.1254, 0.2502, 0.06294, 0.2859, 0.1254, 0.2859, 0.06294, 0.2859, 0.1254, 0.2502, 0.06294, 0.2859, 0.1254, 0.2859, 0.06294, 0.3216, 0.1254, 0.3216, 0.06294, 0.3216, 0.1254, 0.2859, 0.06294, 0.3216, 0.1254, 0.3216, 0.06294, 0.3573, 0.1254, 0.3573, 0.06294, 0.3573, 0.1254, 0.3216, 0.06294, 0.3573, 0.1254, 0.3573, 0.06294, 0.393, 0.1254, 0.393, 0.06294, 0.393, 0.1254, 0.3573, 0.06294, 0.393, 0.1254, 0.393, 0.06294, 0.4286, 0.1254, 0.4286, 0.06294, 0.4286, 0.1254, 0.393, 0.06294, 0.4286, 0.1254, 0.4286, 0.06294, 0.4643, 0.1254, 0.4643, 0.06294, 0.4643, 0.1254, 0.4286, 0.06294, 0.4643, 0.1254, 0.4643, 0.06294, 0.5, 0.1254, 0.5, 0.06294, 0.5, 0.1254, 0.4643, 0.06294, 0.5, 0.1254, 0.5, 0.06294, 0.5357, 0.1254, 0.5357, 0.06294, 0.5357, 0.1254, 0.5, 0.06294, 0.5357, 0.1254, 0.5357, 0.06294, 0.5714, 0.1254, 0.5714, 0.06294, 0.5714, 0.1254, 0.5357, 0.06294, 0.5714, 0.1254, 0.5714, 0.06294, 0.607, 0.1254, 0.607, 0.06294, 0.607, 0.1254, 0.5714, 0.06294, 0.607, 0.1254, 0.607, 0.06294, 0.6427, 0.1254, 0.6427, 0.06294, 0.6427, 0.1254, 0.607, 0.06294, 0.6427, 0.1254, 0.6427, 0.06294, 0.6784, 0.1254, 0.6784, 0.06294, 0.6784, 0.1254, 0.6427, 0.06294, 0.6784, 0.1254, 0.6784, 0.06294, 0.7141, 0.1254, 0.7141, 0.06294, 0.7141, 0.1254, 0.6784, 0.06294, 0.7141, 0.1254, 0.7141, 0.06294, 0.7498, 0.1254, 0.7498, 0.06294, 0.7498, 0.1254, 0.7141, 0.06294, 0.7498, 0.1254, 0.7498, 0.06294, 0.7854, 0.1254, 0.7854, 0.06294, 0.7854, 0.1254, 0.7498, 0.06294, 0.7854, 0.1254, 0.7854, 0.06294, 0.8211, 0.1254, 0.8211, 0.06294, 0.8211, 0.1254, 0.7854, 0.06294, 0.8211, 0.1254, 0.8211, 0.06294, 0.8568, 0.1254, 0.8568, 0.06294, 0.8568, 0.1254, 0.8211, 0.06294, 0.8568, 0.1254, 0.8568, 0.06294, 0.8925, 0.1254, 0.8925, 0.06294, 0.8925, 0.1254, 0.8568, 0.06294, 0.8925, 0.1254, 0.8925, 0.06294, 0.9281, 0.1254, 0.9281, 0.06294, 0.9281, 0.1254, 0.8925, 0.06294, 0.9281, 0.1254, 0.9281, 0.06294, 0.9638, 0.1254, 0.9638, 0.06294, 0.9638, 0.1254, 0.9281, 0.06294, 0.9638, 0.1254, 0.9638, 0.06294, 0.9995, 0.1254, 0.9995, 0.06294, 0.9995, 0.1254, 0.9638, 0.06294, 0.0004995, 0.1878, 0.0004995, 0.1254, 0.03618, 0.1878, 0.03618, 0.1254, 0.03618, 0.1878, 0.0004995, 0.1254, 0.03618, 0.1878, 0.03618, 0.1254, 0.07186, 0.1878, 0.07186, 0.1254, 0.07186, 0.1878, 0.03618, 0.1254, 0.07186, 0.1878, 0.07186, 0.1254, 0.1075, 0.1878, 0.1075, 0.1254, 0.1075, 0.1878, 0.07186, 0.1254, 0.1075, 0.1878, 0.1075, 0.1254, 0.1432, 0.1878, 0.1432, 0.1254, 0.1432, 0.1878, 0.1075, 0.1254, 0.1432, 0.1878, 0.1432, 0.1254, 0.1789, 0.1878, 0.1789, 0.1254, 0.1789, 0.1878, 0.1432, 0.1254, 0.1789, 0.1878, 0.1789, 0.1254, 0.2146, 0.1878, 0.2146, 0.1254, 0.2146, 0.1878, 0.1789, 0.1254, 0.2146, 0.1878, 0.2146, 0.1254, 0.2502, 0.1878, 0.2502, 0.1254, 0.2502, 0.1878, 0.2146, 0.1254, 0.2502, 0.1878, 0.2502, 0.1254, 0.2859, 0.1878, 0.2859, 0.1254, 0.2859, 0.1878, 0.2502, 0.1254, 0.2859, 0.1878, 0.2859, 0.1254, 0.3216, 0.1878, 0.3216, 0.1254, 0.3216, 0.1878, 0.2859, 0.1254, 0.3216, 0.1878, 0.3216, 0.1254, 0.3573, 0.1878, 0.3573, 0.1254, 0.3573, 0.1878, 0.3216, 0.1254, 0.3573, 0.1878, 0.3573, 0.1254, 0.393, 0.1878, 0.393, 0.1254, 0.393, 0.1878, 0.3573, 0.1254, 0.393, 0.1878, 0.393, 0.1254, 0.4286, 0.1878, 0.4286, 0.1254, 0.4286, 0.1878, 0.393, 0.1254, 0.4286, 0.1878, 0.4286, 0.1254, 0.4643, 0.1878, 0.4643, 0.1254, 0.4643, 0.1878, 0.4286, 0.1254, 0.4643, 0.1878, 0.4643, 0.1254, 0.5, 0.1878, 0.5, 0.1254, 0.5, 0.1878, 0.4643, 0.1254, 0.5, 0.1878, 0.5, 0.1254, 0.5357, 0.1878, 0.5357, 0.1254, 0.5357, 0.1878, 0.5, 0.1254, 0.5357, 0.1878, 0.5357, 0.1254, 0.5714, 0.1878, 0.5714, 0.1254, 0.5714, 0.1878, 0.5357, 0.1254, 0.5714, 0.1878, 0.5714, 0.1254, 0.607, 0.1878, 0.607, 0.1254, 0.607, 0.1878, 0.5714, 0.1254, 0.607, 0.1878, 0.607, 0.1254, 0.6427, 0.1878, 0.6427, 0.1254, 0.6427, 0.1878, 0.607, 0.1254, 0.6427, 0.1878, 0.6427, 0.1254, 0.6784, 0.1878, 0.6784, 0.1254, 0.6784, 0.1878, 0.6427, 0.1254, 0.6784, 0.1878, 0.6784, 0.1254, 0.7141, 0.1878, 0.7141, 0.1254, 0.7141, 0.1878, 0.6784, 0.1254, 0.7141, 0.1878, 0.7141, 0.1254, 0.7498, 0.1878, 0.7498, 0.1254, 0.7498, 0.1878, 0.7141, 0.1254, 0.7498, 0.1878, 0.7498, 0.1254, 0.7854, 0.1878, 0.7854, 0.1254, 0.7854, 0.1878, 0.7498, 0.1254, 0.7854, 0.1878, 0.7854, 0.1254, 0.8211, 0.1878, 0.8211, 0.1254, 0.8211, 0.1878, 0.7854, 0.1254, 0.8211, 0.1878, 0.8211, 0.1254, 0.8568, 0.1878, 0.8568, 0.1254, 0.8568, 0.1878, 0.8211, 0.1254, 0.8568, 0.1878, 0.8568, 0.1254, 0.8925, 0.1878, 0.8925, 0.1254, 0.8925, 0.1878, 0.8568, 0.1254, 0.8925, 0.1878, 0.8925, 0.1254, 0.9281, 0.1878, 0.9281, 0.1254, 0.9281, 0.1878, 0.8925, 0.1254, 0.9281, 0.1878, 0.9281, 0.1254, 0.9638, 0.1878, 0.9638, 0.1254, 0.9638, 0.1878, 0.9281, 0.1254, 0.9638, 0.1878, 0.9638, 0.1254, 0.9995, 0.1878, 0.9995, 0.1254, 0.9995, 0.1878, 0.9638, 0.1254, 0.0004995, 0.2503, 0.0004995, 0.1878, 0.03618, 0.2503, 0.03618, 0.1878, 0.03618, 0.2503, 0.0004995, 0.1878, 0.03618, 0.2503, 0.03618, 0.1878, 0.07186, 0.2503, 0.07186, 0.1878, 0.07186, 0.2503, 0.03618, 0.1878, 0.07186, 0.2503, 0.07186, 0.1878, 0.1075, 0.2503, 0.1075, 0.1878, 0.1075, 0.2503, 0.07186, 0.1878, 0.1075, 0.2503, 0.1075, 0.1878, 0.1432, 0.2502, 0.1432, 0.1878, 0.1432, 0.2502, 0.1075, 0.1878, 0.1432, 0.2502, 0.1432, 0.1878, 0.1789, 0.2502, 0.1789, 0.1878, 0.1789, 0.2502, 0.1432, 0.1878, 0.1789, 0.2502, 0.1789, 0.1878, 0.2146, 0.2502, 0.2146, 0.1878, 0.2146, 0.2502, 0.1789, 0.1878, 0.2146, 0.2502, 0.2146, 0.1878, 0.2502, 0.2502, 0.2502, 0.1878, 0.2502, 0.2502, 0.2146, 0.1878, 0.2502, 0.2502, 0.2502, 0.1878, 0.2859, 0.2502, 0.2859, 0.1878, 0.2859, 0.2502, 0.2502, 0.1878, 0.2859, 0.2502, 0.2859, 0.1878, 0.3216, 0.2502, 0.3216, 0.1878, 0.3216, 0.2502, 0.2859, 0.1878, 0.3216, 0.2502, 0.3216, 0.1878, 0.3573, 0.2502, 0.3573, 0.1878, 0.3573, 0.2502, 0.3216, 0.1878, 0.3573, 0.2502, 0.3573, 0.1878, 0.393, 0.2502, 0.393, 0.1878, 0.393, 0.2502, 0.3573, 0.1878, 0.393, 0.2502, 0.393, 0.1878, 0.4286, 0.2502, 0.4286, 0.1878, 0.4286, 0.2502, 0.393, 0.1878, 0.4286, 0.2502, 0.4286, 0.1878, 0.4643, 0.2502, 0.4643, 0.1878, 0.4643, 0.2502, 0.4286, 0.1878, 0.4643, 0.2502, 0.4643, 0.1878, 0.5, 0.2502, 0.5, 0.1878, 0.5, 0.2502, 0.4643, 0.1878, 0.5, 0.2502, 0.5, 0.1878, 0.5357, 0.2502, 0.5357, 0.1878, 0.5357, 0.2502, 0.5, 0.1878, 0.5357, 0.2502, 0.5357, 0.1878, 0.5714, 0.2502, 0.5714, 0.1878, 0.5714, 0.2502, 0.5357, 0.1878, 0.5714, 0.2502, 0.5714, 0.1878, 0.607, 0.2502, 0.607, 0.1878, 0.607, 0.2502, 0.5714, 0.1878, 0.607, 0.2502, 0.607, 0.1878, 0.6427, 0.2502, 0.6427, 0.1878, 0.6427, 0.2502, 0.607, 0.1878, 0.6427, 0.2502, 0.6427, 0.1878, 0.6784, 0.2502, 0.6784, 0.1878, 0.6784, 0.2502, 0.6427, 0.1878, 0.6784, 0.2502, 0.6784, 0.1878, 0.7141, 0.2502, 0.7141, 0.1878, 0.7141, 0.2502, 0.6784, 0.1878, 0.7141, 0.2502, 0.7141, 0.1878, 0.7498, 0.2502, 0.7498, 0.1878, 0.7498, 0.2502, 0.7141, 0.1878, 0.7498, 0.2502, 0.7498, 0.1878, 0.7854, 0.2502, 0.7854, 0.1878, 0.7854, 0.2502, 0.7498, 0.1878, 0.7854, 0.2502, 0.7854, 0.1878, 0.8211, 0.2502, 0.8211, 0.1878, 0.8211, 0.2502, 0.7854, 0.1878, 0.8211, 0.2502, 0.8211, 0.1878, 0.8568, 0.2502, 0.8568, 0.1878, 0.8568, 0.2502, 0.8211, 0.1878, 0.8568, 0.2502, 0.8568, 0.1878, 0.8925, 0.2502, 0.8925, 0.1878, 0.8925, 0.2502, 0.8568, 0.1878, 0.8925, 0.2502, 0.8925, 0.1878, 0.9281, 0.2502, 0.9281, 0.1878, 0.9281, 0.2502, 0.8925, 0.1878, 0.9281, 0.2502, 0.9281, 0.1878, 0.9638, 0.2502, 0.9638, 0.1878, 0.9638, 0.2502, 0.9281, 0.1878, 0.9638, 0.2502, 0.9638, 0.1878, 0.9995, 0.2502, 0.9995, 0.1878, 0.9995, 0.2502, 0.9638, 0.1878, 0.0004995, 0.3127, 0.0004995, 0.2503, 0.03618, 0.3127, 0.03618, 0.2503, 0.03618, 0.3127, 0.0004995, 0.2503, 0.03618, 0.3127, 0.03618, 0.2503, 0.07186, 0.3127, 0.07186, 0.2503, 0.07186, 0.3127, 0.03618, 0.2503, 0.07186, 0.3127, 0.07186, 0.2503, 0.1075, 0.3127, 0.1075, 0.2503, 0.1075, 0.3127, 0.07186, 0.2503, 0.1075, 0.3127, 0.1075, 0.2503, 0.1432, 0.3127, 0.1432, 0.2502, 0.1432, 0.3127, 0.1075, 0.2503, 0.1432, 0.3127, 0.1432, 0.2502, 0.1789, 0.3127, 0.1789, 0.2502, 0.1789, 0.3127, 0.1432, 0.2502, 0.1789, 0.3127, 0.1789, 0.2502, 0.2146, 0.3127, 0.2146, 0.2502, 0.2146, 0.3127, 0.1789, 0.2502, 0.2146, 0.3127, 0.2146, 0.2502, 0.2502, 0.3127, 0.2502, 0.2502, 0.2502, 0.3127, 0.2146, 0.2502, 0.2502, 0.3127, 0.2502, 0.2502, 0.2859, 0.3127, 0.2859, 0.2502, 0.2859, 0.3127, 0.2502, 0.2502, 0.2859, 0.3127, 0.2859, 0.2502, 0.3216, 0.3127, 0.3216, 0.2502, 0.3216, 0.3127, 0.2859, 0.2502, 0.3216, 0.3127, 0.3216, 0.2502, 0.3573, 0.3127, 0.3573, 0.2502, 0.3573, 0.3127, 0.3216, 0.2502, 0.3573, 0.3127, 0.3573, 0.2502, 0.393, 0.3127, 0.393, 0.2502, 0.393, 0.3127, 0.3573, 0.2502, 0.393, 0.3127, 0.393, 0.2502, 0.4286, 0.3127, 0.4286, 0.2502, 0.4286, 0.3127, 0.393, 0.2502, 0.4286, 0.3127, 0.4286, 0.2502, 0.4643, 0.3127, 0.4643, 0.2502, 0.4643, 0.3127, 0.4286, 0.2502, 0.4643, 0.3127, 0.4643, 0.2502, 0.5, 0.3127, 0.5, 0.2502, 0.5, 0.3127, 0.4643, 0.2502, 0.5, 0.3127, 0.5, 0.2502, 0.5357, 0.3127, 0.5357, 0.2502, 0.5357, 0.3127, 0.5, 0.2502, 0.5357, 0.3127, 0.5357, 0.2502, 0.5714, 0.3127, 0.5714, 0.2502, 0.5714, 0.3127, 0.5357, 0.2502, 0.5714, 0.3127, 0.5714, 0.2502, 0.607, 0.3127, 0.607, 0.2502, 0.607, 0.3127, 0.5714, 0.2502, 0.607, 0.3127, 0.607, 0.2502, 0.6427, 0.3127, 0.6427, 0.2502, 0.6427, 0.3127, 0.607, 0.2502, 0.6427, 0.3127, 0.6427, 0.2502, 0.6784, 0.3127, 0.6784, 0.2502, 0.6784, 0.3127, 0.6427, 0.2502, 0.6784, 0.3127, 0.6784, 0.2502, 0.7141, 0.3127, 0.7141, 0.2502, 0.7141, 0.3127, 0.6784, 0.2502, 0.7141, 0.3127, 0.7141, 0.2502, 0.7498, 0.3127, 0.7498, 0.2502, 0.7498, 0.3127, 0.7141, 0.2502, 0.7498, 0.3127, 0.7498, 0.2502, 0.7854, 0.3127, 0.7854, 0.2502, 0.7854, 0.3127, 0.7498, 0.2502, 0.7854, 0.3127, 0.7854, 0.2502, 0.8211, 0.3127, 0.8211, 0.2502, 0.8211, 0.3127, 0.7854, 0.2502, 0.8211, 0.3127, 0.8211, 0.2502, 0.8568, 0.3127, 0.8568, 0.2502, 0.8568, 0.3127, 0.8211, 0.2502, 0.8568, 0.3127, 0.8568, 0.2502, 0.8925, 0.3127, 0.8925, 0.2502, 0.8925, 0.3127, 0.8568, 0.2502, 0.8925, 0.3127, 0.8925, 0.2502, 0.9281, 0.3127, 0.9281, 0.2502, 0.9281, 0.3127, 0.8925, 0.2502, 0.9281, 0.3127, 0.9281, 0.2502, 0.9638, 0.3127, 0.9638, 0.2502, 0.9638, 0.3127, 0.9281, 0.2502, 0.9638, 0.3127, 0.9638, 0.2502, 0.9995, 0.3127, 0.9995, 0.2502, 0.9995, 0.3127, 0.9638, 0.2502, 0.0004995, 0.3751, 0.0004995, 0.3127, 0.03618, 0.3751, 0.03618, 0.3127, 0.03618, 0.3751, 0.0004995, 0.3127, 0.03618, 0.3751, 0.03618, 0.3127, 0.07186, 0.3751, 0.07186, 0.3127, 0.07186, 0.3751, 0.03618, 0.3127, 0.07186, 0.3751, 0.07186, 0.3127, 0.1075, 0.3751, 0.1075, 0.3127, 0.1075, 0.3751, 0.07186, 0.3127, 0.1075, 0.3751, 0.1075, 0.3127, 0.1432, 0.3751, 0.1432, 0.3127, 0.1432, 0.3751, 0.1075, 0.3127, 0.1432, 0.3751, 0.1432, 0.3127, 0.1789, 0.3751, 0.1789, 0.3127, 0.1789, 0.3751, 0.1432, 0.3127, 0.1789, 0.3751, 0.1789, 0.3127, 0.2146, 0.3751, 0.2146, 0.3127, 0.2146, 0.3751, 0.1789, 0.3127, 0.2146, 0.3751, 0.2146, 0.3127, 0.2502, 0.3751, 0.2502, 0.3127, 0.2502, 0.3751, 0.2146, 0.3127, 0.2502, 0.3751, 0.2502, 0.3127, 0.2859, 0.3751, 0.2859, 0.3127, 0.2859, 0.3751, 0.2502, 0.3127, 0.2859, 0.3751, 0.2859, 0.3127, 0.3216, 0.3751, 0.3216, 0.3127, 0.3216, 0.3751, 0.2859, 0.3127, 0.3216, 0.3751, 0.3216, 0.3127, 0.3573, 0.3751, 0.3573, 0.3127, 0.3573, 0.3751, 0.3216, 0.3127, 0.3573, 0.3751, 0.3573, 0.3127, 0.393, 0.3751, 0.393, 0.3127, 0.393, 0.3751, 0.3573, 0.3127, 0.393, 0.3751, 0.393, 0.3127, 0.4286, 0.3751, 0.4286, 0.3127, 0.4286, 0.3751, 0.393, 0.3127, 0.4286, 0.3751, 0.4286, 0.3127, 0.4643, 0.3751, 0.4643, 0.3127, 0.4643, 0.3751, 0.4286, 0.3127, 0.4643, 0.3751, 0.4643, 0.3127, 0.5, 0.3751, 0.5, 0.3127, 0.5, 0.3751, 0.4643, 0.3127, 0.5, 0.3751, 0.5, 0.3127, 0.5357, 0.3751, 0.5357, 0.3127, 0.5357, 0.3751, 0.5, 0.3127, 0.5357, 0.3751, 0.5357, 0.3127, 0.5714, 0.3751, 0.5714, 0.3127, 0.5714, 0.3751, 0.5357, 0.3127, 0.5714, 0.3751, 0.5714, 0.3127, 0.607, 0.3751, 0.607, 0.3127, 0.607, 0.3751, 0.5714, 0.3127, 0.607, 0.3751, 0.607, 0.3127, 0.6427, 0.3751, 0.6427, 0.3127, 0.6427, 0.3751, 0.607, 0.3127, 0.6427, 0.3751, 0.6427, 0.3127, 0.6784, 0.3751, 0.6784, 0.3127, 0.6784, 0.3751, 0.6427, 0.3127, 0.6784, 0.3751, 0.6784, 0.3127, 0.7141, 0.3751, 0.7141, 0.3127, 0.7141, 0.3751, 0.6784, 0.3127, 0.7141, 0.3751, 0.7141, 0.3127, 0.7498, 0.3751, 0.7498, 0.3127, 0.7498, 0.3751, 0.7141, 0.3127, 0.7498, 0.3751, 0.7498, 0.3127, 0.7854, 0.3751, 0.7854, 0.3127, 0.7854, 0.3751, 0.7498, 0.3127, 0.7854, 0.3751, 0.7854, 0.3127, 0.8211, 0.3751, 0.8211, 0.3127, 0.8211, 0.3751, 0.7854, 0.3127, 0.8211, 0.3751, 0.8211, 0.3127, 0.8568, 0.3751, 0.8568, 0.3127, 0.8568, 0.3751, 0.8211, 0.3127, 0.8568, 0.3751, 0.8568, 0.3127, 0.8925, 0.3751, 0.8925, 0.3127, 0.8925, 0.3751, 0.8568, 0.3127, 0.8925, 0.3751, 0.8925, 0.3127, 0.9281, 0.3751, 0.9281, 0.3127, 0.9281, 0.3751, 0.8925, 0.3127, 0.9281, 0.3751, 0.9281, 0.3127, 0.9638, 0.3751, 0.9638, 0.3127, 0.9638, 0.3751, 0.9281, 0.3127, 0.9638, 0.3751, 0.9638, 0.3127, 0.9995, 0.3751, 0.9995, 0.3127, 0.9995, 0.3751, 0.9638, 0.3127, 0.0004995, 0.4376, 0.0004995, 0.3751, 0.03618, 0.4376, 0.03618, 0.3751, 0.03618, 0.4376, 0.0004995, 0.3751, 0.03618, 0.4376, 0.03618, 0.3751, 0.07186, 0.4376, 0.07186, 0.3751, 0.07186, 0.4376, 0.03618, 0.3751, 0.07186, 0.4376, 0.07186, 0.3751, 0.1075, 0.4376, 0.1075, 0.3751, 0.1075, 0.4376, 0.07186, 0.3751, 0.1075, 0.4376, 0.1075, 0.3751, 0.1432, 0.4376, 0.1432, 0.3751, 0.1432, 0.4376, 0.1075, 0.3751, 0.1432, 0.4376, 0.1432, 0.3751, 0.1789, 0.4376, 0.1789, 0.3751, 0.1789, 0.4376, 0.1432, 0.3751, 0.1789, 0.4376, 0.1789, 0.3751, 0.2146, 0.4376, 0.2146, 0.3751, 0.2146, 0.4376, 0.1789, 0.3751, 0.2146, 0.4376, 0.2146, 0.3751, 0.2502, 0.4376, 0.2502, 0.3751, 0.2502, 0.4376, 0.2146, 0.3751, 0.2502, 0.4376, 0.2502, 0.3751, 0.2859, 0.4376, 0.2859, 0.3751, 0.2859, 0.4376, 0.2502, 0.3751, 0.2859, 0.4376, 0.2859, 0.3751, 0.3216, 0.4376, 0.3216, 0.3751, 0.3216, 0.4376, 0.2859, 0.3751, 0.3216, 0.4376, 0.3216, 0.3751, 0.3573, 0.4376, 0.3573, 0.3751, 0.3573, 0.4376, 0.3216, 0.3751, 0.3573, 0.4376, 0.3573, 0.3751, 0.393, 0.4376, 0.393, 0.3751, 0.393, 0.4376, 0.3573, 0.3751, 0.393, 0.4376, 0.393, 0.3751, 0.4286, 0.4376, 0.4286, 0.3751, 0.4286, 0.4376, 0.393, 0.3751, 0.4286, 0.4376, 0.4286, 0.3751, 0.4643, 0.4376, 0.4643, 0.3751, 0.4643, 0.4376, 0.4286, 0.3751, 0.4643, 0.4376, 0.4643, 0.3751, 0.5, 0.4376, 0.5, 0.3751, 0.5, 0.4376, 0.4643, 0.3751, 0.5, 0.4376, 0.5, 0.3751, 0.5357, 0.4376, 0.5357, 0.3751, 0.5357, 0.4376, 0.5, 0.3751, 0.5357, 0.4376, 0.5357, 0.3751, 0.5714, 0.4376, 0.5714, 0.3751, 0.5714, 0.4376, 0.5357, 0.3751, 0.5714, 0.4376, 0.5714, 0.3751, 0.607, 0.4376, 0.607, 0.3751, 0.607, 0.4376, 0.5714, 0.3751, 0.607, 0.4376, 0.607, 0.3751, 0.6427, 0.4376, 0.6427, 0.3751, 0.6427, 0.4376, 0.607, 0.3751, 0.6427, 0.4376, 0.6427, 0.3751, 0.6784, 0.4376, 0.6784, 0.3751, 0.6784, 0.4376, 0.6427, 0.3751, 0.6784, 0.4376, 0.6784, 0.3751, 0.7141, 0.4376, 0.7141, 0.3751, 0.7141, 0.4376, 0.6784, 0.3751, 0.7141, 0.4376, 0.7141, 0.3751, 0.7498, 0.4376, 0.7498, 0.3751, 0.7498, 0.4376, 0.7141, 0.3751, 0.7498, 0.4376, 0.7498, 0.3751, 0.7854, 0.4376, 0.7854, 0.3751, 0.7854, 0.4376, 0.7498, 0.3751, 0.7854, 0.4376, 0.7854, 0.3751, 0.8211, 0.4376, 0.8211, 0.3751, 0.8211, 0.4376, 0.7854, 0.3751, 0.8211, 0.4376, 0.8211, 0.3751, 0.8568, 0.4376, 0.8568, 0.3751, 0.8568, 0.4376, 0.8211, 0.3751, 0.8568, 0.4376, 0.8568, 0.3751, 0.8925, 0.4376, 0.8925, 0.3751, 0.8925, 0.4376, 0.8568, 0.3751, 0.8925, 0.4376, 0.8925, 0.3751, 0.9281, 0.4376, 0.9281, 0.3751, 0.9281, 0.4376, 0.8925, 0.3751, 0.9281, 0.4376, 0.9281, 0.3751, 0.9638, 0.4376, 0.9638, 0.3751, 0.9638, 0.4376, 0.9281, 0.3751, 0.9638, 0.4376, 0.9638, 0.3751, 0.9995, 0.4376, 0.9995, 0.3751, 0.9995, 0.4376, 0.9638, 0.3751, 0.0004996, 0.5, 0.0004995, 0.4376, 0.03618, 0.5, 0.03618, 0.4376, 0.03618, 0.5, 0.0004995, 0.4376, 0.03618, 0.5, 0.03618, 0.4376, 0.07186, 0.5, 0.07186, 0.4376, 0.07186, 0.5, 0.03618, 0.4376, 0.07186, 0.5, 0.07186, 0.4376, 0.1075, 0.5, 0.1075, 0.4376, 0.1075, 0.5, 0.07186, 0.4376, 0.1075, 0.5, 0.1075, 0.4376, 0.1432, 0.5, 0.1432, 0.4376, 0.1432, 0.5, 0.1075, 0.4376, 0.1432, 0.5, 0.1432, 0.4376, 0.1789, 0.5, 0.1789, 0.4376, 0.1789, 0.5, 0.1432, 0.4376, 0.1789, 0.5, 0.1789, 0.4376, 0.2146, 0.5, 0.2146, 0.4376, 0.2146, 0.5, 0.1789, 0.4376, 0.2146, 0.5, 0.2146, 0.4376, 0.2502, 0.5, 0.2502, 0.4376, 0.2502, 0.5, 0.2146, 0.4376, 0.2502, 0.5, 0.2502, 0.4376, 0.2859, 0.5, 0.2859, 0.4376, 0.2859, 0.5, 0.2502, 0.4376, 0.2859, 0.5, 0.2859, 0.4376, 0.3216, 0.5, 0.3216, 0.4376, 0.3216, 0.5, 0.2859, 0.4376, 0.3216, 0.5, 0.3216, 0.4376, 0.3573, 0.5, 0.3573, 0.4376, 0.3573, 0.5, 0.3216, 0.4376, 0.3573, 0.5, 0.3573, 0.4376, 0.393, 0.5, 0.393, 0.4376, 0.393, 0.5, 0.3573, 0.4376, 0.393, 0.5, 0.393, 0.4376, 0.4286, 0.5, 0.4286, 0.4376, 0.4286, 0.5, 0.393, 0.4376, 0.4286, 0.5, 0.4286, 0.4376, 0.4643, 0.5, 0.4643, 0.4376, 0.4643, 0.5, 0.4286, 0.4376, 0.4643, 0.5, 0.4643, 0.4376, 0.5, 0.5, 0.5, 0.4376, 0.5, 0.5, 0.4643, 0.4376, 0.5, 0.5, 0.5, 0.4376, 0.5357, 0.5, 0.5357, 0.4376, 0.5357, 0.5, 0.5, 0.4376, 0.5357, 0.5, 0.5357, 0.4376, 0.5714, 0.5, 0.5714, 0.4376, 0.5714, 0.5, 0.5357, 0.4376, 0.5714, 0.5, 0.5714, 0.4376, 0.607, 0.5, 0.607, 0.4376, 0.607, 0.5, 0.5714, 0.4376, 0.607, 0.5, 0.607, 0.4376, 0.6427, 0.5, 0.6427, 0.4376, 0.6427, 0.5, 0.607, 0.4376, 0.6427, 0.5, 0.6427, 0.4376, 0.6784, 0.5, 0.6784, 0.4376, 0.6784, 0.5, 0.6427, 0.4376, 0.6784, 0.5, 0.6784, 0.4376, 0.7141, 0.5, 0.7141, 0.4376, 0.7141, 0.5, 0.6784, 0.4376, 0.7141, 0.5, 0.7141, 0.4376, 0.7498, 0.5, 0.7498, 0.4376, 0.7498, 0.5, 0.7141, 0.4376, 0.7498, 0.5, 0.7498, 0.4376, 0.7854, 0.5, 0.7854, 0.4376, 0.7854, 0.5, 0.7498, 0.4376, 0.7854, 0.5, 0.7854, 0.4376, 0.8211, 0.5, 0.8211, 0.4376, 0.8211, 0.5, 0.7854, 0.4376, 0.8211, 0.5, 0.8211, 0.4376, 0.8568, 0.5, 0.8568, 0.4376, 0.8568, 0.5, 0.8211, 0.4376, 0.8568, 0.5, 0.8568, 0.4376, 0.8925, 0.5, 0.8925, 0.4376, 0.8925, 0.5, 0.8568, 0.4376, 0.8925, 0.5, 0.8925, 0.4376, 0.9281, 0.5, 0.9281, 0.4376, 0.9281, 0.5, 0.8925, 0.4376, 0.9281, 0.5, 0.9281, 0.4376, 0.9638, 0.5, 0.9638, 0.4376, 0.9638, 0.5, 0.9281, 0.4376, 0.9638, 0.5, 0.9638, 0.4376, 0.9995, 0.5, 0.9995, 0.4376, 0.9995, 0.5, 0.9638, 0.4376, 0.0004996, 0.5624, 0.0004996, 0.5, 0.03618, 0.5624, 0.03618, 0.5, 0.03618, 0.5624, 0.0004996, 0.5, 0.03618, 0.5624, 0.03618, 0.5, 0.07186, 0.5624, 0.07186, 0.5, 0.07186, 0.5624, 0.03618, 0.5, 0.07186, 0.5624, 0.07186, 0.5, 0.1075, 0.5624, 0.1075, 0.5, 0.1075, 0.5624, 0.07186, 0.5, 0.1075, 0.5624, 0.1075, 0.5, 0.1432, 0.5624, 0.1432, 0.5, 0.1432, 0.5624, 0.1075, 0.5, 0.1432, 0.5624, 0.1432, 0.5, 0.1789, 0.5624, 0.1789, 0.5, 0.1789, 0.5624, 0.1432, 0.5, 0.1789, 0.5624, 0.1789, 0.5, 0.2146, 0.5624, 0.2146, 0.5, 0.2146, 0.5624, 0.1789, 0.5, 0.2146, 0.5624, 0.2146, 0.5, 0.2502, 0.5624, 0.2502, 0.5, 0.2502, 0.5624, 0.2146, 0.5, 0.2502, 0.5624, 0.2502, 0.5, 0.2859, 0.5624, 0.2859, 0.5, 0.2859, 0.5624, 0.2502, 0.5, 0.2859, 0.5624, 0.2859, 0.5, 0.3216, 0.5624, 0.3216, 0.5, 0.3216, 0.5624, 0.2859, 0.5, 0.3216, 0.5624, 0.3216, 0.5, 0.3573, 0.5624, 0.3573, 0.5, 0.3573, 0.5624, 0.3216, 0.5, 0.3573, 0.5624, 0.3573, 0.5, 0.393, 0.5624, 0.393, 0.5, 0.393, 0.5624, 0.3573, 0.5, 0.393, 0.5624, 0.393, 0.5, 0.4286, 0.5624, 0.4286, 0.5, 0.4286, 0.5624, 0.393, 0.5, 0.4286, 0.5624, 0.4286, 0.5, 0.4643, 0.5624, 0.4643, 0.5, 0.4643, 0.5624, 0.4286, 0.5, 0.4643, 0.5624, 0.4643, 0.5, 0.5, 0.5624, 0.5, 0.5, 0.5, 0.5624, 0.4643, 0.5, 0.5, 0.5624, 0.5, 0.5, 0.5357, 0.5624, 0.5357, 0.5, 0.5357, 0.5624, 0.5, 0.5, 0.5357, 0.5624, 0.5357, 0.5, 0.5714, 0.5624, 0.5714, 0.5, 0.5714, 0.5624, 0.5357, 0.5, 0.5714, 0.5624, 0.5714, 0.5, 0.607, 0.5624, 0.607, 0.5, 0.607, 0.5624, 0.5714, 0.5, 0.607, 0.5624, 0.607, 0.5, 0.6427, 0.5624, 0.6427, 0.5, 0.6427, 0.5624, 0.607, 0.5, 0.6427, 0.5624, 0.6427, 0.5, 0.6784, 0.5624, 0.6784, 0.5, 0.6784, 0.5624, 0.6427, 0.5, 0.6784, 0.5624, 0.6784, 0.5, 0.7141, 0.5624, 0.7141, 0.5, 0.7141, 0.5624, 0.6784, 0.5, 0.7141, 0.5624, 0.7141, 0.5, 0.7498, 0.5624, 0.7498, 0.5, 0.7498, 0.5624, 0.7141, 0.5, 0.7498, 0.5624, 0.7498, 0.5, 0.7854, 0.5624, 0.7854, 0.5, 0.7854, 0.5624, 0.7498, 0.5, 0.7854, 0.5624, 0.7854, 0.5, 0.8211, 0.5624, 0.8211, 0.5, 0.8211, 0.5624, 0.7854, 0.5, 0.8211, 0.5624, 0.8211, 0.5, 0.8568, 0.5624, 0.8568, 0.5, 0.8568, 0.5624, 0.8211, 0.5, 0.8568, 0.5624, 0.8568, 0.5, 0.8925, 0.5624, 0.8925, 0.5, 0.8925, 0.5624, 0.8568, 0.5, 0.8925, 0.5624, 0.8925, 0.5, 0.9281, 0.5624, 0.9281, 0.5, 0.9281, 0.5624, 0.8925, 0.5, 0.9281, 0.5624, 0.9281, 0.5, 0.9638, 0.5624, 0.9638, 0.5, 0.9638, 0.5624, 0.9281, 0.5, 0.9638, 0.5624, 0.9638, 0.5, 0.9995, 0.5624, 0.9995, 0.5, 0.9995, 0.5624, 0.9638, 0.5, 0.0004996, 0.6249, 0.0004996, 0.5624, 0.03618, 0.6249, 0.03618, 0.5624, 0.03618, 0.6249, 0.0004996, 0.5624, 0.03618, 0.6249, 0.03618, 0.5624, 0.07186, 0.6249, 0.07186, 0.5624, 0.07186, 0.6249, 0.03618, 0.5624, 0.07186, 0.6249, 0.07186, 0.5624, 0.1075, 0.6249, 0.1075, 0.5624, 0.1075, 0.6249, 0.07186, 0.5624, 0.1075, 0.6249, 0.1075, 0.5624, 0.1432, 0.6249, 0.1432, 0.5624, 0.1432, 0.6249, 0.1075, 0.5624, 0.1432, 0.6249, 0.1432, 0.5624, 0.1789, 0.6249, 0.1789, 0.5624, 0.1789, 0.6249, 0.1432, 0.5624, 0.1789, 0.6249, 0.1789, 0.5624, 0.2146, 0.6249, 0.2146, 0.5624, 0.2146, 0.6249, 0.1789, 0.5624, 0.2146, 0.6249, 0.2146, 0.5624, 0.2502, 0.6249, 0.2502, 0.5624, 0.2502, 0.6249, 0.2146, 0.5624, 0.2502, 0.6249, 0.2502, 0.5624, 0.2859, 0.6249, 0.2859, 0.5624, 0.2859, 0.6249, 0.2502, 0.5624, 0.2859, 0.6249, 0.2859, 0.5624, 0.3216, 0.6249, 0.3216, 0.5624, 0.3216, 0.6249, 0.2859, 0.5624, 0.3216, 0.6249, 0.3216, 0.5624, 0.3573, 0.6249, 0.3573, 0.5624, 0.3573, 0.6249, 0.3216, 0.5624, 0.3573, 0.6249, 0.3573, 0.5624, 0.393, 0.6249, 0.393, 0.5624, 0.393, 0.6249, 0.3573, 0.5624, 0.393, 0.6249, 0.393, 0.5624, 0.4286, 0.6249, 0.4286, 0.5624, 0.4286, 0.6249, 0.393, 0.5624, 0.4286, 0.6249, 0.4286, 0.5624, 0.4643, 0.6249, 0.4643, 0.5624, 0.4643, 0.6249, 0.4286, 0.5624, 0.4643, 0.6249, 0.4643, 0.5624, 0.5, 0.6249, 0.5, 0.5624, 0.5, 0.6249, 0.4643, 0.5624, 0.5, 0.6249, 0.5, 0.5624, 0.5357, 0.6249, 0.5357, 0.5624, 0.5357, 0.6249, 0.5, 0.5624, 0.5357, 0.6249, 0.5357, 0.5624, 0.5714, 0.6249, 0.5714, 0.5624, 0.5714, 0.6249, 0.5357, 0.5624, 0.5714, 0.6249, 0.5714, 0.5624, 0.607, 0.6249, 0.607, 0.5624, 0.607, 0.6249, 0.5714, 0.5624, 0.607, 0.6249, 0.607, 0.5624, 0.6427, 0.6249, 0.6427, 0.5624, 0.6427, 0.6249, 0.607, 0.5624, 0.6427, 0.6249, 0.6427, 0.5624, 0.6784, 0.6249, 0.6784, 0.5624, 0.6784, 0.6249, 0.6427, 0.5624, 0.6784, 0.6249, 0.6784, 0.5624, 0.7141, 0.6249, 0.7141, 0.5624, 0.7141, 0.6249, 0.6784, 0.5624, 0.7141, 0.6249, 0.7141, 0.5624, 0.7498, 0.6249, 0.7498, 0.5624, 0.7498, 0.6249, 0.7141, 0.5624, 0.7498, 0.6249, 0.7498, 0.5624, 0.7854, 0.6249, 0.7854, 0.5624, 0.7854, 0.6249, 0.7498, 0.5624, 0.7854, 0.6249, 0.7854, 0.5624, 0.8211, 0.6249, 0.8211, 0.5624, 0.8211, 0.6249, 0.7854, 0.5624, 0.8211, 0.6249, 0.8211, 0.5624, 0.8568, 0.6249, 0.8568, 0.5624, 0.8568, 0.6249, 0.8211, 0.5624, 0.8568, 0.6249, 0.8568, 0.5624, 0.8925, 0.6249, 0.8925, 0.5624, 0.8925, 0.6249, 0.8568, 0.5624, 0.8925, 0.6249, 0.8925, 0.5624, 0.9281, 0.6249, 0.9281, 0.5624, 0.9281, 0.6249, 0.8925, 0.5624, 0.9281, 0.6249, 0.9281, 0.5624, 0.9638, 0.6249, 0.9638, 0.5624, 0.9638, 0.6249, 0.9281, 0.5624, 0.9638, 0.6249, 0.9638, 0.5624, 0.9995, 0.6249, 0.9995, 0.5624, 0.9995, 0.6249, 0.9638, 0.5624, 0.0004996, 0.6873, 0.0004996, 0.6249, 0.03618, 0.6873, 0.03618, 0.6249, 0.03618, 0.6873, 0.0004996, 0.6249, 0.03618, 0.6873, 0.03618, 0.6249, 0.07186, 0.6873, 0.07186, 0.6249, 0.07186, 0.6873, 0.03618, 0.6249, 0.07186, 0.6873, 0.07186, 0.6249, 0.1075, 0.6873, 0.1075, 0.6249, 0.1075, 0.6873, 0.07186, 0.6249, 0.1075, 0.6873, 0.1075, 0.6249, 0.1432, 0.6873, 0.1432, 0.6249, 0.1432, 0.6873, 0.1075, 0.6249, 0.1432, 0.6873, 0.1432, 0.6249, 0.1789, 0.6873, 0.1789, 0.6249, 0.1789, 0.6873, 0.1432, 0.6249, 0.1789, 0.6873, 0.1789, 0.6249, 0.2146, 0.6873, 0.2146, 0.6249, 0.2146, 0.6873, 0.1789, 0.6249, 0.2146, 0.6873, 0.2146, 0.6249, 0.2502, 0.6873, 0.2502, 0.6249, 0.2502, 0.6873, 0.2146, 0.6249, 0.2502, 0.6873, 0.2502, 0.6249, 0.2859, 0.6873, 0.2859, 0.6249, 0.2859, 0.6873, 0.2502, 0.6249, 0.2859, 0.6873, 0.2859, 0.6249, 0.3216, 0.6873, 0.3216, 0.6249, 0.3216, 0.6873, 0.2859, 0.6249, 0.3216, 0.6873, 0.3216, 0.6249, 0.3573, 0.6873, 0.3573, 0.6249, 0.3573, 0.6873, 0.3216, 0.6249, 0.3573, 0.6873, 0.3573, 0.6249, 0.393, 0.6873, 0.393, 0.6249, 0.393, 0.6873, 0.3573, 0.6249, 0.393, 0.6873, 0.393, 0.6249, 0.4286, 0.6873, 0.4286, 0.6249, 0.4286, 0.6873, 0.393, 0.6249, 0.4286, 0.6873, 0.4286, 0.6249, 0.4643, 0.6873, 0.4643, 0.6249, 0.4643, 0.6873, 0.4286, 0.6249, 0.4643, 0.6873, 0.4643, 0.6249, 0.5, 0.6873, 0.5, 0.6249, 0.5, 0.6873, 0.4643, 0.6249, 0.5, 0.6873, 0.5, 0.6249, 0.5357, 0.6873, 0.5357, 0.6249, 0.5357, 0.6873, 0.5, 0.6249, 0.5357, 0.6873, 0.5357, 0.6249, 0.5714, 0.6873, 0.5714, 0.6249, 0.5714, 0.6873, 0.5357, 0.6249, 0.5714, 0.6873, 0.5714, 0.6249, 0.607, 0.6873, 0.607, 0.6249, 0.607, 0.6873, 0.5714, 0.6249, 0.607, 0.6873, 0.607, 0.6249, 0.6427, 0.6873, 0.6427, 0.6249, 0.6427, 0.6873, 0.607, 0.6249, 0.6427, 0.6873, 0.6427, 0.6249, 0.6784, 0.6873, 0.6784, 0.6249, 0.6784, 0.6873, 0.6427, 0.6249, 0.6784, 0.6873, 0.6784, 0.6249, 0.7141, 0.6873, 0.7141, 0.6249, 0.7141, 0.6873, 0.6784, 0.6249, 0.7141, 0.6873, 0.7141, 0.6249, 0.7498, 0.6873, 0.7498, 0.6249, 0.7498, 0.6873, 0.7141, 0.6249, 0.7498, 0.6873, 0.7498, 0.6249, 0.7854, 0.6873, 0.7854, 0.6249, 0.7854, 0.6873, 0.7498, 0.6249, 0.7854, 0.6873, 0.7854, 0.6249, 0.8211, 0.6873, 0.8211, 0.6249, 0.8211, 0.6873, 0.7854, 0.6249, 0.8211, 0.6873, 0.8211, 0.6249, 0.8568, 0.6873, 0.8568, 0.6249, 0.8568, 0.6873, 0.8211, 0.6249, 0.8568, 0.6873, 0.8568, 0.6249, 0.8925, 0.6873, 0.8925, 0.6249, 0.8925, 0.6873, 0.8568, 0.6249, 0.8925, 0.6873, 0.8925, 0.6249, 0.9281, 0.6873, 0.9281, 0.6249, 0.9281, 0.6873, 0.8925, 0.6249, 0.9281, 0.6873, 0.9281, 0.6249, 0.9638, 0.6873, 0.9638, 0.6249, 0.9638, 0.6873, 0.9281, 0.6249, 0.9638, 0.6873, 0.9638, 0.6249, 0.9995, 0.6873, 0.9995, 0.6249, 0.9995, 0.6873, 0.9638, 0.6249, 0.0004996, 0.7498, 0.0004996, 0.6873, 0.03618, 0.7498, 0.03618, 0.6873, 0.03618, 0.7498, 0.0004996, 0.6873, 0.03618, 0.7498, 0.03618, 0.6873, 0.07186, 0.7498, 0.07186, 0.6873, 0.07186, 0.7498, 0.03618, 0.6873, 0.07186, 0.7498, 0.07186, 0.6873, 0.1075, 0.7498, 0.1075, 0.6873, 0.1075, 0.7498, 0.07186, 0.6873, 0.1075, 0.7498, 0.1075, 0.6873, 0.1432, 0.7498, 0.1432, 0.6873, 0.1432, 0.7498, 0.1075, 0.6873, 0.1432, 0.7498, 0.1432, 0.6873, 0.1789, 0.7498, 0.1789, 0.6873, 0.1789, 0.7498, 0.1432, 0.6873, 0.1789, 0.7498, 0.1789, 0.6873, 0.2146, 0.7498, 0.2146, 0.6873, 0.2146, 0.7498, 0.1789, 0.6873, 0.2146, 0.7498, 0.2146, 0.6873, 0.2502, 0.7498, 0.2502, 0.6873, 0.2502, 0.7498, 0.2146, 0.6873, 0.2502, 0.7498, 0.2502, 0.6873, 0.2859, 0.7498, 0.2859, 0.6873, 0.2859, 0.7498, 0.2502, 0.6873, 0.2859, 0.7498, 0.2859, 0.6873, 0.3216, 0.7498, 0.3216, 0.6873, 0.3216, 0.7498, 0.2859, 0.6873, 0.3216, 0.7498, 0.3216, 0.6873, 0.3573, 0.7498, 0.3573, 0.6873, 0.3573, 0.7498, 0.3216, 0.6873, 0.3573, 0.7498, 0.3573, 0.6873, 0.393, 0.7498, 0.393, 0.6873, 0.393, 0.7498, 0.3573, 0.6873, 0.393, 0.7498, 0.393, 0.6873, 0.4286, 0.7498, 0.4286, 0.6873, 0.4286, 0.7498, 0.393, 0.6873, 0.4286, 0.7498, 0.4286, 0.6873, 0.4643, 0.7498, 0.4643, 0.6873, 0.4643, 0.7498, 0.4286, 0.6873, 0.4643, 0.7498, 0.4643, 0.6873, 0.5, 0.7498, 0.5, 0.6873, 0.5, 0.7498, 0.4643, 0.6873, 0.5, 0.7498, 0.5, 0.6873, 0.5357, 0.7498, 0.5357, 0.6873, 0.5357, 0.7498, 0.5, 0.6873, 0.5357, 0.7498, 0.5357, 0.6873, 0.5714, 0.7498, 0.5714, 0.6873, 0.5714, 0.7498, 0.5357, 0.6873, 0.5714, 0.7498, 0.5714, 0.6873, 0.607, 0.7498, 0.607, 0.6873, 0.607, 0.7498, 0.5714, 0.6873, 0.607, 0.7498, 0.607, 0.6873, 0.6427, 0.7498, 0.6427, 0.6873, 0.6427, 0.7498, 0.607, 0.6873, 0.6427, 0.7498, 0.6427, 0.6873, 0.6784, 0.7498, 0.6784, 0.6873, 0.6784, 0.7498, 0.6427, 0.6873, 0.6784, 0.7498, 0.6784, 0.6873, 0.7141, 0.7498, 0.7141, 0.6873, 0.7141, 0.7498, 0.6784, 0.6873, 0.7141, 0.7498, 0.7141, 0.6873, 0.7498, 0.7498, 0.7498, 0.6873, 0.7498, 0.7498, 0.7141, 0.6873, 0.7498, 0.7498, 0.7498, 0.6873, 0.7854, 0.7498, 0.7854, 0.6873, 0.7854, 0.7498, 0.7498, 0.6873, 0.7854, 0.7498, 0.7854, 0.6873, 0.8211, 0.7498, 0.8211, 0.6873, 0.8211, 0.7498, 0.7854, 0.6873, 0.8211, 0.7498, 0.8211, 0.6873, 0.8568, 0.7498, 0.8568, 0.6873, 0.8568, 0.7498, 0.8211, 0.6873, 0.8568, 0.7498, 0.8568, 0.6873, 0.8925, 0.7498, 0.8925, 0.6873, 0.8925, 0.7498, 0.8568, 0.6873, 0.8925, 0.7498, 0.8925, 0.6873, 0.9281, 0.7497, 0.9281, 0.6873, 0.9281, 0.7497, 0.8925, 0.6873, 0.9281, 0.7497, 0.9281, 0.6873, 0.9638, 0.7497, 0.9638, 0.6873, 0.9638, 0.7497, 0.9281, 0.6873, 0.9638, 0.7497, 0.9638, 0.6873, 0.9995, 0.7497, 0.9995, 0.6873, 0.9995, 0.7497, 0.9638, 0.6873, 0.0004996, 0.8122, 0.0004996, 0.7498, 0.03618, 0.8122, 0.03618, 0.7498, 0.03618, 0.8122, 0.0004996, 0.7498, 0.03618, 0.8122, 0.03618, 0.7498, 0.07186, 0.8122, 0.07186, 0.7498, 0.07186, 0.8122, 0.03618, 0.7498, 0.07186, 0.8122, 0.07186, 0.7498, 0.1075, 0.8122, 0.1075, 0.7498, 0.1075, 0.8122, 0.07186, 0.7498, 0.1075, 0.8122, 0.1075, 0.7498, 0.1432, 0.8122, 0.1432, 0.7498, 0.1432, 0.8122, 0.1075, 0.7498, 0.1432, 0.8122, 0.1432, 0.7498, 0.1789, 0.8122, 0.1789, 0.7498, 0.1789, 0.8122, 0.1432, 0.7498, 0.1789, 0.8122, 0.1789, 0.7498, 0.2146, 0.8122, 0.2146, 0.7498, 0.2146, 0.8122, 0.1789, 0.7498, 0.2146, 0.8122, 0.2146, 0.7498, 0.2502, 0.8122, 0.2502, 0.7498, 0.2502, 0.8122, 0.2146, 0.7498, 0.2502, 0.8122, 0.2502, 0.7498, 0.2859, 0.8122, 0.2859, 0.7498, 0.2859, 0.8122, 0.2502, 0.7498, 0.2859, 0.8122, 0.2859, 0.7498, 0.3216, 0.8122, 0.3216, 0.7498, 0.3216, 0.8122, 0.2859, 0.7498, 0.3216, 0.8122, 0.3216, 0.7498, 0.3573, 0.8122, 0.3573, 0.7498, 0.3573, 0.8122, 0.3216, 0.7498, 0.3573, 0.8122, 0.3573, 0.7498, 0.393, 0.8122, 0.393, 0.7498, 0.393, 0.8122, 0.3573, 0.7498, 0.393, 0.8122, 0.393, 0.7498, 0.4286, 0.8122, 0.4286, 0.7498, 0.4286, 0.8122, 0.393, 0.7498, 0.4286, 0.8122, 0.4286, 0.7498, 0.4643, 0.8122, 0.4643, 0.7498, 0.4643, 0.8122, 0.4286, 0.7498, 0.4643, 0.8122, 0.4643, 0.7498, 0.5, 0.8122, 0.5, 0.7498, 0.5, 0.8122, 0.4643, 0.7498, 0.5, 0.8122, 0.5, 0.7498, 0.5357, 0.8122, 0.5357, 0.7498, 0.5357, 0.8122, 0.5, 0.7498, 0.5357, 0.8122, 0.5357, 0.7498, 0.5714, 0.8122, 0.5714, 0.7498, 0.5714, 0.8122, 0.5357, 0.7498, 0.5714, 0.8122, 0.5714, 0.7498, 0.607, 0.8122, 0.607, 0.7498, 0.607, 0.8122, 0.5714, 0.7498, 0.607, 0.8122, 0.607, 0.7498, 0.6427, 0.8122, 0.6427, 0.7498, 0.6427, 0.8122, 0.607, 0.7498, 0.6427, 0.8122, 0.6427, 0.7498, 0.6784, 0.8122, 0.6784, 0.7498, 0.6784, 0.8122, 0.6427, 0.7498, 0.6784, 0.8122, 0.6784, 0.7498, 0.7141, 0.8122, 0.7141, 0.7498, 0.7141, 0.8122, 0.6784, 0.7498, 0.7141, 0.8122, 0.7141, 0.7498, 0.7498, 0.8122, 0.7498, 0.7498, 0.7498, 0.8122, 0.7141, 0.7498, 0.7498, 0.8122, 0.7498, 0.7498, 0.7854, 0.8122, 0.7854, 0.7498, 0.7854, 0.8122, 0.7498, 0.7498, 0.7854, 0.8122, 0.7854, 0.7498, 0.8211, 0.8122, 0.8211, 0.7498, 0.8211, 0.8122, 0.7854, 0.7498, 0.8211, 0.8122, 0.8211, 0.7498, 0.8568, 0.8122, 0.8568, 0.7498, 0.8568, 0.8122, 0.8211, 0.7498, 0.8568, 0.8122, 0.8568, 0.7498, 0.8925, 0.8122, 0.8925, 0.7498, 0.8925, 0.8122, 0.8568, 0.7498, 0.8925, 0.8122, 0.8925, 0.7498, 0.9281, 0.8122, 0.9281, 0.7497, 0.9281, 0.8122, 0.8925, 0.7498, 0.9281, 0.8122, 0.9281, 0.7497, 0.9638, 0.8122, 0.9638, 0.7497, 0.9638, 0.8122, 0.9281, 0.7497, 0.9638, 0.8122, 0.9638, 0.7497, 0.9995, 0.8122, 0.9995, 0.7497, 0.9995, 0.8122, 0.9638, 0.7497, 0.0004996, 0.8746, 0.0004996, 0.8122, 0.03618, 0.8746, 0.03618, 0.8122, 0.03618, 0.8746, 0.0004996, 0.8122, 0.03618, 0.8746, 0.03618, 0.8122, 0.07186, 0.8746, 0.07186, 0.8122, 0.07186, 0.8746, 0.03618, 0.8122, 0.07186, 0.8746, 0.07186, 0.8122, 0.1075, 0.8746, 0.1075, 0.8122, 0.1075, 0.8746, 0.07186, 0.8122, 0.1075, 0.8746, 0.1075, 0.8122, 0.1432, 0.8746, 0.1432, 0.8122, 0.1432, 0.8746, 0.1075, 0.8122, 0.1432, 0.8746, 0.1432, 0.8122, 0.1789, 0.8746, 0.1789, 0.8122, 0.1789, 0.8746, 0.1432, 0.8122, 0.1789, 0.8746, 0.1789, 0.8122, 0.2146, 0.8746, 0.2146, 0.8122, 0.2146, 0.8746, 0.1789, 0.8122, 0.2146, 0.8746, 0.2146, 0.8122, 0.2502, 0.8746, 0.2502, 0.8122, 0.2502, 0.8746, 0.2146, 0.8122, 0.2502, 0.8746, 0.2502, 0.8122, 0.2859, 0.8746, 0.2859, 0.8122, 0.2859, 0.8746, 0.2502, 0.8122, 0.2859, 0.8746, 0.2859, 0.8122, 0.3216, 0.8746, 0.3216, 0.8122, 0.3216, 0.8746, 0.2859, 0.8122, 0.3216, 0.8746, 0.3216, 0.8122, 0.3573, 0.8746, 0.3573, 0.8122, 0.3573, 0.8746, 0.3216, 0.8122, 0.3573, 0.8746, 0.3573, 0.8122, 0.393, 0.8746, 0.393, 0.8122, 0.393, 0.8746, 0.3573, 0.8122, 0.393, 0.8746, 0.393, 0.8122, 0.4286, 0.8746, 0.4286, 0.8122, 0.4286, 0.8746, 0.393, 0.8122, 0.4286, 0.8746, 0.4286, 0.8122, 0.4643, 0.8746, 0.4643, 0.8122, 0.4643, 0.8746, 0.4286, 0.8122, 0.4643, 0.8746, 0.4643, 0.8122, 0.5, 0.8746, 0.5, 0.8122, 0.5, 0.8746, 0.4643, 0.8122, 0.5, 0.8746, 0.5, 0.8122, 0.5357, 0.8746, 0.5357, 0.8122, 0.5357, 0.8746, 0.5, 0.8122, 0.5357, 0.8746, 0.5357, 0.8122, 0.5714, 0.8746, 0.5714, 0.8122, 0.5714, 0.8746, 0.5357, 0.8122, 0.5714, 0.8746, 0.5714, 0.8122, 0.607, 0.8746, 0.607, 0.8122, 0.607, 0.8746, 0.5714, 0.8122, 0.607, 0.8746, 0.607, 0.8122, 0.6427, 0.8746, 0.6427, 0.8122, 0.6427, 0.8746, 0.607, 0.8122, 0.6427, 0.8746, 0.6427, 0.8122, 0.6784, 0.8746, 0.6784, 0.8122, 0.6784, 0.8746, 0.6427, 0.8122, 0.6784, 0.8746, 0.6784, 0.8122, 0.7141, 0.8746, 0.7141, 0.8122, 0.7141, 0.8746, 0.6784, 0.8122, 0.7141, 0.8746, 0.7141, 0.8122, 0.7498, 0.8746, 0.7498, 0.8122, 0.7498, 0.8746, 0.7141, 0.8122, 0.7498, 0.8746, 0.7498, 0.8122, 0.7854, 0.8746, 0.7854, 0.8122, 0.7854, 0.8746, 0.7498, 0.8122, 0.7854, 0.8746, 0.7854, 0.8122, 0.8211, 0.8746, 0.8211, 0.8122, 0.8211, 0.8746, 0.7854, 0.8122, 0.8211, 0.8746, 0.8211, 0.8122, 0.8568, 0.8746, 0.8568, 0.8122, 0.8568, 0.8746, 0.8211, 0.8122, 0.8568, 0.8746, 0.8568, 0.8122, 0.8925, 0.8746, 0.8925, 0.8122, 0.8925, 0.8746, 0.8568, 0.8122, 0.8925, 0.8746, 0.8925, 0.8122, 0.9281, 0.8746, 0.9281, 0.8122, 0.9281, 0.8746, 0.8925, 0.8122, 0.9281, 0.8746, 0.9281, 0.8122, 0.9638, 0.8746, 0.9638, 0.8122, 0.9638, 0.8746, 0.9281, 0.8122, 0.9638, 0.8746, 0.9638, 0.8122, 0.9995, 0.8746, 0.9995, 0.8122, 0.9995, 0.8746, 0.9638, 0.8122, 0.0004996, 0.9371, 0.0004996, 0.8746, 0.03618, 0.9371, 0.03618, 0.8746, 0.03618, 0.9371, 0.0004996, 0.8746, 0.03618, 0.9371, 0.03618, 0.8746, 0.07186, 0.9371, 0.07186, 0.8746, 0.07186, 0.9371, 0.03618, 0.8746, 0.07186, 0.9371, 0.07186, 0.8746, 0.1075, 0.9371, 0.1075, 0.8746, 0.1075, 0.9371, 0.07186, 0.8746, 0.1075, 0.9371, 0.1075, 0.8746, 0.1432, 0.9371, 0.1432, 0.8746, 0.1432, 0.9371, 0.1075, 0.8746, 0.1432, 0.9371, 0.1432, 0.8746, 0.1789, 0.9371, 0.1789, 0.8746, 0.1789, 0.9371, 0.1432, 0.8746, 0.1789, 0.9371, 0.1789, 0.8746, 0.2146, 0.9371, 0.2146, 0.8746, 0.2146, 0.9371, 0.1789, 0.8746, 0.2146, 0.9371, 0.2146, 0.8746, 0.2502, 0.9371, 0.2502, 0.8746, 0.2502, 0.9371, 0.2146, 0.8746, 0.2502, 0.9371, 0.2502, 0.8746, 0.2859, 0.9371, 0.2859, 0.8746, 0.2859, 0.9371, 0.2502, 0.8746, 0.2859, 0.9371, 0.2859, 0.8746, 0.3216, 0.9371, 0.3216, 0.8746, 0.3216, 0.9371, 0.2859, 0.8746, 0.3216, 0.9371, 0.3216, 0.8746, 0.3573, 0.9371, 0.3573, 0.8746, 0.3573, 0.9371, 0.3216, 0.8746, 0.3573, 0.9371, 0.3573, 0.8746, 0.393, 0.9371, 0.393, 0.8746, 0.393, 0.9371, 0.3573, 0.8746, 0.393, 0.9371, 0.393, 0.8746, 0.4286, 0.9371, 0.4286, 0.8746, 0.4286, 0.9371, 0.393, 0.8746, 0.4286, 0.9371, 0.4286, 0.8746, 0.4643, 0.9371, 0.4643, 0.8746, 0.4643, 0.9371, 0.4286, 0.8746, 0.4643, 0.9371, 0.4643, 0.8746, 0.5, 0.9371, 0.5, 0.8746, 0.5, 0.9371, 0.4643, 0.8746, 0.5, 0.9371, 0.5, 0.8746, 0.5357, 0.9371, 0.5357, 0.8746, 0.5357, 0.9371, 0.5, 0.8746, 0.5357, 0.9371, 0.5357, 0.8746, 0.5714, 0.9371, 0.5714, 0.8746, 0.5714, 0.9371, 0.5357, 0.8746, 0.5714, 0.9371, 0.5714, 0.8746, 0.607, 0.9371, 0.607, 0.8746, 0.607, 0.9371, 0.5714, 0.8746, 0.607, 0.9371, 0.607, 0.8746, 0.6427, 0.9371, 0.6427, 0.8746, 0.6427, 0.9371, 0.607, 0.8746, 0.6427, 0.9371, 0.6427, 0.8746, 0.6784, 0.9371, 0.6784, 0.8746, 0.6784, 0.9371, 0.6427, 0.8746, 0.6784, 0.9371, 0.6784, 0.8746, 0.7141, 0.9371, 0.7141, 0.8746, 0.7141, 0.9371, 0.6784, 0.8746, 0.7141, 0.9371, 0.7141, 0.8746, 0.7498, 0.9371, 0.7498, 0.8746, 0.7498, 0.9371, 0.7141, 0.8746, 0.7498, 0.9371, 0.7498, 0.8746, 0.7854, 0.9371, 0.7854, 0.8746, 0.7854, 0.9371, 0.7498, 0.8746, 0.7854, 0.9371, 0.7854, 0.8746, 0.8211, 0.9371, 0.8211, 0.8746, 0.8211, 0.9371, 0.7854, 0.8746, 0.8211, 0.9371, 0.8211, 0.8746, 0.8568, 0.9371, 0.8568, 0.8746, 0.8568, 0.9371, 0.8211, 0.8746, 0.8568, 0.9371, 0.8568, 0.8746, 0.8925, 0.9371, 0.8925, 0.8746, 0.8925, 0.9371, 0.8568, 0.8746, 0.8925, 0.9371, 0.8925, 0.8746, 0.9281, 0.9371, 0.9281, 0.8746, 0.9281, 0.9371, 0.8925, 0.8746, 0.9281, 0.9371, 0.9281, 0.8746, 0.9638, 0.9371, 0.9638, 0.8746, 0.9638, 0.9371, 0.9281, 0.8746, 0.9638, 0.9371, 0.9638, 0.8746, 0.9995, 0.9371, 0.9995, 0.8746, 0.9995, 0.9371, 0.9638, 0.8746, 0.0004996, 0.9995, 0.0004996, 0.9371, 0.03618, 0.9995, 0.03618, 0.9371, 0.03618, 0.9995, 0.0004996, 0.9371, 0.03618, 0.9995, 0.03618, 0.9371, 0.07186, 0.9995, 0.07186, 0.9371, 0.07186, 0.9995, 0.03618, 0.9371, 0.07186, 0.9995, 0.07186, 0.9371, 0.1075, 0.9995, 0.1075, 0.9371, 0.1075, 0.9995, 0.07186, 0.9371, 0.1075, 0.9995, 0.1075, 0.9371, 0.1432, 0.9995, 0.1432, 0.9371, 0.1432, 0.9995, 0.1075, 0.9371, 0.1432, 0.9995, 0.1432, 0.9371, 0.1789, 0.9995, 0.1789, 0.9371, 0.1789, 0.9995, 0.1432, 0.9371, 0.1789, 0.9995, 0.1789, 0.9371, 0.2146, 0.9995, 0.2146, 0.9371, 0.2146, 0.9995, 0.1789, 0.9371, 0.2146, 0.9995, 0.2146, 0.9371, 0.2502, 0.9995, 0.2502, 0.9371, 0.2502, 0.9995, 0.2146, 0.9371, 0.2502, 0.9995, 0.2502, 0.9371, 0.2859, 0.9995, 0.2859, 0.9371, 0.2859, 0.9995, 0.2502, 0.9371, 0.2859, 0.9995, 0.2859, 0.9371, 0.3216, 0.9995, 0.3216, 0.9371, 0.3216, 0.9995, 0.2859, 0.9371, 0.3216, 0.9995, 0.3216, 0.9371, 0.3573, 0.9995, 0.3573, 0.9371, 0.3573, 0.9995, 0.3216, 0.9371, 0.3573, 0.9995, 0.3573, 0.9371, 0.393, 0.9995, 0.393, 0.9371, 0.393, 0.9995, 0.3573, 0.9371, 0.393, 0.9995, 0.393, 0.9371, 0.4286, 0.9995, 0.4286, 0.9371, 0.4286, 0.9995, 0.393, 0.9371, 0.4286, 0.9995, 0.4286, 0.9371, 0.4643, 0.9995, 0.4643, 0.9371, 0.4643, 0.9995, 0.4286, 0.9371, 0.4643, 0.9995, 0.4643, 0.9371, 0.5, 0.9995, 0.5, 0.9371, 0.5, 0.9995, 0.4643, 0.9371, 0.5, 0.9995, 0.5, 0.9371, 0.5357, 0.9995, 0.5357, 0.9371, 0.5357, 0.9995, 0.5, 0.9371, 0.5357, 0.9995, 0.5357, 0.9371, 0.5714, 0.9995, 0.5714, 0.9371, 0.5714, 0.9995, 0.5357, 0.9371, 0.5714, 0.9995, 0.5714, 0.9371, 0.607, 0.9995, 0.607, 0.9371, 0.607, 0.9995, 0.5714, 0.9371, 0.607, 0.9995, 0.607, 0.9371, 0.6427, 0.9995, 0.6427, 0.9371, 0.6427, 0.9995, 0.607, 0.9371, 0.6427, 0.9995, 0.6427, 0.9371, 0.6784, 0.9995, 0.6784, 0.9371, 0.6784, 0.9995, 0.6427, 0.9371, 0.6784, 0.9995, 0.6784, 0.9371, 0.7141, 0.9995, 0.7141, 0.9371, 0.7141, 0.9995, 0.6784, 0.9371, 0.7141, 0.9995, 0.7141, 0.9371, 0.7498, 0.9995, 0.7498, 0.9371, 0.7498, 0.9995, 0.7141, 0.9371, 0.7498, 0.9995, 0.7498, 0.9371, 0.7854, 0.9995, 0.7854, 0.9371, 0.7854, 0.9995, 0.7498, 0.9371, 0.7854, 0.9995, 0.7854, 0.9371, 0.8211, 0.9995, 0.8211, 0.9371, 0.8211, 0.9995, 0.7854, 0.9371, 0.8211, 0.9995, 0.8211, 0.9371, 0.8568, 0.9995, 0.8568, 0.9371, 0.8568, 0.9995, 0.8211, 0.9371, 0.8568, 0.9995, 0.8568, 0.9371, 0.8925, 0.9995, 0.8925, 0.9371, 0.8925, 0.9995, 0.8568, 0.9371, 0.8925, 0.9995, 0.8925, 0.9371, 0.9281, 0.9995, 0.9281, 0.9371, 0.9281, 0.9995, 0.8925, 0.9371, 0.9281, 0.9995, 0.9281, 0.9371, 0.9638, 0.9995, 0.9638, 0.9371, 0.9638, 0.9995, 0.9281, 0.9371, 0.9638, 0.9995, 0.9638, 0.9371, 0.9995, 0.9995, 0.9995, 0.9371, 0.9995, 0.9995, 0.9638, 0.9371])
me_plane06.materials.append(mat_tappeto)
me_plane06.use_remesh_preserve_volume = False
me_plane06.use_remesh_preserve_attributes = False
me_plane06.use_mirror_vertex_groups = False
me_plane06.update()

# ---- objects
ob_plane06 = bpy.data.objects.new('Plane06', me_plane06)
ob_lamp = bpy.data.objects.new('Lamp', light_lamp)
ob_camera = bpy.data.objects.new('Camera', cam_camera)

# ---- transforms, parenting, visibility, modifiers, constraints
ob_plane06.location = (-0.0261, 0.01861, 0.04268)
ob_plane06.scale = (0.0429, 0.07464, 0.04772)
ob_plane06.lineart.crease_threshold = 0.0
ob_lamp.location = (4.076, 1.005, 5.904)
ob_lamp.rotation_euler = (0.6503, 0.05522, 1.866)
ob_lamp.lock_rotations_4d = False
ob_lamp.empty_display_type = 'ARROWS'
ob_lamp.color = (0.0, 0.0, 0.0, 0.0)
ob_lamp.lineart.crease_threshold = 0.0
ob_camera.location = (7.481, -6.508, 5.344)
ob_camera.rotation_euler = (1.109, 0.01082, 0.8149)
ob_camera.lock_rotations_4d = False
ob_camera.empty_display_type = 'ARROWS'
ob_camera.color = (0.0, 0.0, 0.0, 0.0)
ob_camera.display_type = 'WIRE'
ob_camera.lineart.crease_threshold = 0.0

# ---- collection membership
col_collection_1.objects.link(ob_plane06)
col_collection_1.objects.link(ob_lamp)
col_collection_1.objects.link(ob_camera)

# ---- scene / render settings (as saved in the file)
scene.camera = ob_camera
scene.frame_start = 1; scene.frame_end = 250; scene.frame_set(1)
scene.render.engine = 'BLENDER_EEVEE_NEXT'
scene.render.resolution_percentage = 50
scene.render.dither_intensity = 0.0
scene.cycles.use_denoising = False
scene.cycles.samples = 10
scene.cycles.sampling_pattern = 'TABULATED_SOBOL'
scene.cycles.light_sampling_threshold = 0.0
scene.cycles.use_adaptive_sampling = False
scene.cycles.use_light_tree = False
scene.cycles.blur_glossy = 0.0
scene.cycles.volume_bounces = 1
scene.cycles.pixel_filter_type = 'GAUSSIAN'
scene.cycles.sample_clamp_indirect = 0.0
scene.view_settings.view_transform = 'Standard'
bpy.context.view_layer.update()

